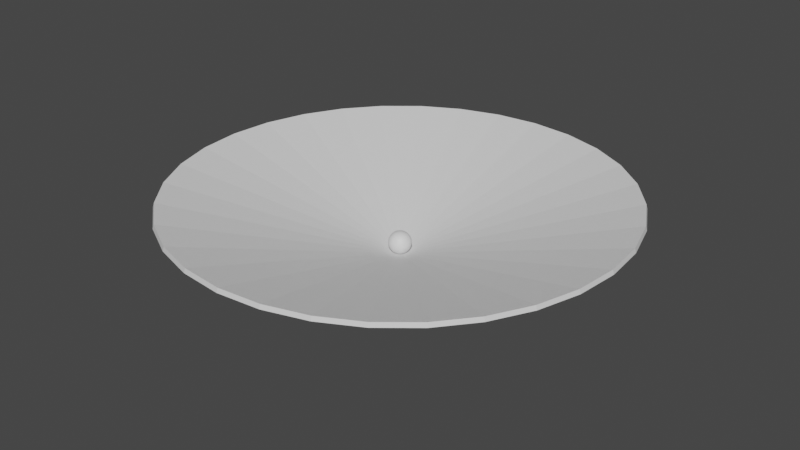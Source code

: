 # Source: EliminateModule.blend  (saved by Blender 3.0.42; exported with 4.5.12 LTS)
import bpy
from mathutils import Matrix  # noqa: F401  (used for matrix-valued properties, if any)

bpy.ops.wm.read_factory_settings(use_empty=True)
scene = bpy.context.scene
scene.name = 'Scene'

# ---- collections
col_collection = bpy.data.collections.new('Collection'); scene.collection.children.link(col_collection)

# ---- materials (node trees are filled in below, after node groups)
mat_mate_001 = bpy.data.materials.new('mate.001')
mat_mate_001.use_transparent_shadow = False
mat_mate = bpy.data.materials.new('mate')
mat_mate.use_transparent_shadow = False

# ---- material node trees
mat_mate_001.use_nodes = True; mat_mate_001.node_tree.nodes.clear()
_N = mat_mate_001.node_tree.nodes; _L = mat_mate_001.node_tree.links
n0 = _N.new('ShaderNodeBsdfPrincipled'); n0.name = 'Principled BSDF'; n0.location = (10, 300)
n0.distribution = 'GGX'
n0.subsurface_method = 'RANDOM_WALK_SKIN'
n0.inputs[3].default_value = 1.45
n0.inputs[27].default_value = (0.0, 0.0, 0.0, 1.0)
n0.inputs[28].default_value = 1.0
n1 = _N.new('ShaderNodeOutputMaterial'); n1.name = 'Material Output'; n1.location = (300, 300)
_L.new(n0.outputs[0], n1.inputs[0])
n1.is_active_output = True
mat_mate.use_nodes = True; mat_mate.node_tree.nodes.clear()
_N = mat_mate.node_tree.nodes; _L = mat_mate.node_tree.links
n0 = _N.new('ShaderNodeBsdfPrincipled'); n0.name = 'Principled BSDF'; n0.location = (10, 300)
n0.distribution = 'GGX'
n0.subsurface_method = 'RANDOM_WALK_SKIN'
n0.inputs[3].default_value = 1.45
n0.inputs[27].default_value = (0.0, 0.0, 0.0, 1.0)
n0.inputs[28].default_value = 1.0
n1 = _N.new('ShaderNodeOutputMaterial'); n1.name = 'Material Output'; n1.location = (300, 300)
_L.new(n0.outputs[0], n1.inputs[0])
n1.is_active_output = True

# ---- world
world_world = bpy.data.worlds.new('World'); scene.world = world_world
world_world.use_nodes = True; world_world.node_tree.nodes.clear()
_N = world_world.node_tree.nodes; _L = world_world.node_tree.links
n0 = _N.new('ShaderNodeOutputWorld'); n0.name = 'World Output'; n0.location = (300, 300)
n1 = _N.new('ShaderNodeBackground'); n1.name = 'Background'; n1.location = (10, 300)
n1.inputs[0].default_value = (0.05088, 0.05088, 0.05088, 1.0)
_L.new(n1.outputs[0], n0.inputs[0])
n0.is_active_output = True
world_world.color = (0.05088, 0.05088, 0.05088)
world_world.use_sun_shadow = False
world_world.sun_shadow_jitter_overblur = 0.0

# ---- meshes
me_x = bpy.data.meshes.new('锥体')
me_x.from_pydata([(1.776e-15, -5.0, 1.37), (0.0, -0.1, 7.272e-06), (0.9755, -4.904, 1.37), (0.01951, -0.09808, 7.272e-06), (1.913, -4.619, 1.37), (0.03827, -0.09239, 7.272e-06), (2.778, -4.157, 1.37), (0.05556, -0.08315, 7.272e-06), (3.536, -3.536, 1.37), (0.07071, -0.07071, 7.272e-06), (4.157, -2.778, 1.37), (0.08315, -0.05556, 7.272e-06), (4.619, -1.913, 1.37), (0.09239, -0.03827, 7.272e-06), (4.904, -0.9755, 1.37), (0.09808, -0.01951, 7.272e-06), (5.0, 2.376e-07, 1.37), (0.1, -9.634e-08, 7.272e-06), (4.904, 0.9755, 1.37), (0.09808, 0.01951, 7.272e-06), (4.619, 1.913, 1.37), (0.09239, 0.03827, 7.272e-06), (4.157, 2.778, 1.37), (0.08315, 0.05556, 7.272e-06), (3.536, 3.536, 1.37), (0.07071, 0.07071, 7.272e-06), (2.778, 4.157, 1.37), (0.05556, 0.08315, 7.272e-06), (1.913, 4.619, 1.37), (0.03827, 0.09239, 7.272e-06), (0.9755, 4.904, 1.37), (0.01951, 0.09808, 7.272e-06), (-4.371e-07, 5.0, 1.37), (-8.742e-09, 0.1, 7.272e-06), (-0.9755, 4.904, 1.37), (-0.01951, 0.09808, 7.272e-06), (-1.913, 4.619, 1.37), (-0.03827, 0.09239, 7.272e-06), (-2.778, 4.157, 1.37), (-0.05556, 0.08315, 7.272e-06), (-3.536, 3.536, 1.37), (-0.07071, 0.07071, 7.272e-06), (-4.157, 2.778, 1.37), (-0.08315, 0.05556, 7.272e-06), (-4.619, 1.913, 1.37), (-0.09239, 0.03827, 7.272e-06), (-4.904, 0.9755, 1.37), (-0.09808, 0.01951, 7.272e-06), (-5.0, -4.056e-08, 1.37), (-0.1, -1.019e-07, 7.272e-06), (-4.904, -0.9755, 1.37), (-0.09808, -0.01951, 7.272e-06), (-4.619, -1.913, 1.37), (-0.09239, -0.03827, 7.272e-06), (-4.157, -2.778, 1.37), (-0.08315, -0.05556, 7.272e-06), (-3.536, -3.536, 1.37), (-0.07071, -0.07071, 7.272e-06), (-2.778, -4.157, 1.37), (-0.05556, -0.08315, 7.272e-06), (-1.913, -4.619, 1.37), (-0.03827, -0.09239, 7.272e-06), (-0.9755, -4.904, 1.37), (-0.01951, -0.09808, 7.272e-06), (1.776e-15, -4.973, 1.466), (0.0, -0.08558, 0.09896), (0.9702, -4.878, 1.466), (0.0167, -0.08394, 0.09896), (1.903, -4.595, 1.466), (0.03275, -0.07907, 0.09896), (2.763, -4.135, 1.466), (0.04755, -0.07116, 0.09896), (3.516, -3.516, 1.466), (0.06051, -0.06051, 0.09896), (4.135, -2.763, 1.466), (0.07116, -0.04755, 0.09896), (4.595, -1.903, 1.466), (0.07907, -0.03275, 0.09896), (4.878, -0.9702, 1.466), (0.08394, -0.0167, 0.09896), (4.973, 2.46e-07, 1.466), (0.08558, -8.768e-08, 0.09896), (4.878, 0.9702, 1.466), (0.08394, 0.0167, 0.09896), (4.595, 1.903, 1.466), (0.07907, 0.03275, 0.09896), (4.135, 2.763, 1.466), (0.07116, 0.04755, 0.09896), (3.516, 3.516, 1.466), (0.06051, 0.06051, 0.09896), (2.763, 4.135, 1.466), (0.04755, 0.07116, 0.09896), (1.903, 4.595, 1.466), (0.03275, 0.07907, 0.09896), (0.9702, 4.878, 1.466), (0.0167, 0.08394, 0.09896), (-4.371e-07, 4.973, 1.466), (-8.742e-09, 0.08558, 0.09896), (-0.9702, 4.878, 1.466), (-0.0167, 0.08394, 0.09896), (-1.903, 4.595, 1.466), (-0.03275, 0.07907, 0.09896), (-2.763, 4.135, 1.466), (-0.04755, 0.07116, 0.09896), (-3.516, 3.516, 1.466), (-0.06051, 0.06051, 0.09896), (-4.135, 2.763, 1.466), (-0.07116, 0.04755, 0.09896), (-4.595, 1.903, 1.466), (-0.07907, 0.03275, 0.09896), (-4.878, 0.9702, 1.466), (-0.08394, 0.0167, 0.09896), (-4.973, -3.214e-08, 1.466), (-0.08558, -9.325e-08, 0.09896), (-4.878, -0.9702, 1.466), (-0.08394, -0.0167, 0.09896), (-4.595, -1.903, 1.466), (-0.07907, -0.03275, 0.09896), (-4.135, -2.763, 1.466), (-0.07116, -0.04755, 0.09896), (-3.516, -3.516, 1.466), (-0.06051, -0.06051, 0.09896), (-2.763, -4.135, 1.466), (-0.04755, -0.07116, 0.09896), (-1.903, -4.595, 1.466), (-0.03275, -0.07907, 0.09896), (-0.9702, -4.878, 1.466), (-0.0167, -0.08394, 0.09896)], [], [(0, 1, 3, 2), (2, 3, 5, 4), (4, 5, 7, 6), (6, 7, 9, 8), (8, 9, 11, 10), (10, 11, 13, 12), (12, 13, 15, 14), (14, 15, 17, 16), (16, 17, 19, 18), (18, 19, 21, 20), (20, 21, 23, 22), (22, 23, 25, 24), (24, 25, 27, 26), (26, 27, 29, 28), (28, 29, 31, 30), (30, 31, 33, 32), (32, 33, 35, 34), (34, 35, 37, 36), (36, 37, 39, 38), (38, 39, 41, 40), (40, 41, 43, 42), (42, 43, 45, 44), (44, 45, 47, 46), (46, 47, 49, 48), (48, 49, 51, 50), (50, 51, 53, 52), (52, 53, 55, 54), (54, 55, 57, 56), (56, 57, 59, 58), (58, 59, 61, 60), (3, 1, 63, 61, 59, 57, 55, 53, 51, 49, 47, 45, 43, 41, 39, 37, 35, 33, 31, 29, 27, 25, 23, 21, 19, 17, 15, 13, 11, 9, 7, 5), (60, 61, 63, 62), (62, 63, 1, 0), (64, 66, 67, 65), (66, 68, 69, 67), (68, 70, 71, 69), (70, 72, 73, 71), (72, 74, 75, 73), (74, 76, 77, 75), (76, 78, 79, 77), (78, 80, 81, 79), (80, 82, 83, 81), (82, 84, 85, 83), (84, 86, 87, 85), (86, 88, 89, 87), (88, 90, 91, 89), (90, 92, 93, 91), (92, 94, 95, 93), (94, 96, 97, 95), (96, 98, 99, 97), (98, 100, 101, 99), (100, 102, 103, 101), (102, 104, 105, 103), (104, 106, 107, 105), (106, 108, 109, 107), (108, 110, 111, 109), (110, 112, 113, 111), (112, 114, 115, 113), (114, 116, 117, 115), (116, 118, 119, 117), (118, 120, 121, 119), (120, 122, 123, 121), (122, 124, 125, 123), (67, 69, 71, 73, 75, 77, 79, 81, 83, 85, 87, 89, 91, 93, 95, 97, 99, 101, 103, 105, 107, 109, 111, 113, 115, 117, 119, 121, 123, 125, 127, 65), (124, 126, 127, 125), (126, 64, 65, 127), (0, 2, 66, 64), (2, 4, 68, 66), (4, 6, 70, 68), (6, 8, 72, 70), (8, 10, 74, 72), (10, 12, 76, 74), (12, 14, 78, 76), (14, 16, 80, 78), (16, 18, 82, 80), (18, 20, 84, 82), (20, 22, 86, 84), (22, 24, 88, 86), (24, 26, 90, 88), (26, 28, 92, 90), (28, 30, 94, 92), (30, 32, 96, 94), (32, 34, 98, 96), (34, 36, 100, 98), (36, 38, 102, 100), (38, 40, 104, 102), (40, 42, 106, 104), (42, 44, 108, 106), (44, 46, 110, 108), (46, 48, 112, 110), (48, 50, 114, 112), (50, 52, 116, 114), (52, 54, 118, 116), (54, 56, 120, 118), (56, 58, 122, 120), (58, 60, 124, 122), (60, 62, 126, 124), (62, 0, 64, 126)])
_uv = me_x.uv_layers.new(name='UV 贴图')
_uv.uv.foreach_set('vector', [1.0, 0.5, 1.0, 1.0, 0.9688, 1.0, 0.9688, 0.5, 0.9688, 0.5, 0.9688, 1.0, 0.9375, 1.0, 0.9375, 0.5, 0.9375, 0.5, 0.9375, 1.0, 0.9062, 1.0, 0.9062, 0.5, 0.9062, 0.5, 0.9062, 1.0, 0.875, 1.0, 0.875, 0.5, 0.875, 0.5, 0.875, 1.0, 0.8438, 1.0, 0.8438, 0.5, 0.8438, 0.5, 0.8438, 1.0, 0.8125, 1.0, 0.8125, 0.5, 0.8125, 0.5, 0.8125, 1.0, 0.7812, 1.0, 0.7812, 0.5, 0.7812, 0.5, 0.7812, 1.0, 0.75, 1.0, 0.75, 0.5, 0.75, 0.5, 0.75, 1.0, 0.7188, 1.0, 0.7188, 0.5, 0.7188, 0.5, 0.7188, 1.0, 0.6875, 1.0, 0.6875, 0.5, 0.6875, 0.5, 0.6875, 1.0, 0.6562, 1.0, 0.6562, 0.5, 0.6562, 0.5, 0.6562, 1.0, 0.625, 1.0, 0.625, 0.5, 0.625, 0.5, 0.625, 1.0, 0.5938, 1.0, 0.5938, 0.5, 0.5938, 0.5, 0.5938, 1.0, 0.5625, 1.0, 0.5625, 0.5, 0.5625, 0.5, 0.5625, 1.0, 0.5312, 1.0, 0.5312, 0.5, 0.5312, 0.5, 0.5312, 1.0, 0.5, 1.0, 0.5, 0.5, 0.5, 0.5, 0.5, 1.0, 0.4688, 1.0, 0.4688, 0.5, 0.4688, 0.5, 0.4688, 1.0, 0.4375, 1.0, 0.4375, 0.5, 0.4375, 0.5, 0.4375, 1.0, 0.4062, 1.0, 0.4062, 0.5, 0.4062, 0.5, 0.4062, 1.0, 0.375, 1.0, 0.375, 0.5, 0.375, 0.5, 0.375, 1.0, 0.3438, 1.0, 0.3438, 0.5, 0.3438, 0.5, 0.3438, 1.0, 0.3125, 1.0, 0.3125, 0.5, 0.3125, 0.5, 0.3125, 1.0, 0.2812, 1.0, 0.2812, 0.5, 0.2812, 0.5, 0.2812, 1.0, 0.25, 1.0, 0.25, 0.5, 0.25, 0.5, 0.25, 1.0, 0.2188, 1.0, 0.2188, 0.5, 0.2188, 0.5, 0.2188, 1.0, 0.1875, 1.0, 0.1875, 0.5, 0.1875, 0.5, 0.1875, 1.0, 0.1562, 1.0, 0.1562, 0.5, 0.1562, 0.5, 0.1562, 1.0, 0.125, 1.0, 0.125, 0.5, 0.125, 0.5, 0.125, 1.0, 0.09375, 1.0, 0.09375, 0.5, 0.09375, 0.5, 0.09375, 1.0, 0.0625, 1.0, 0.0625, 0.5, 0.2968, 0.4854, 0.25, 0.49, 0.2032, 0.4854, 0.1582, 0.4717, 0.1167, 0.4496, 0.08029, 0.4197, 0.05045, 0.3833, 0.02827, 0.3418, 0.01461, 0.2968, 0.01, 0.25, 0.01461, 0.2032, 0.02827, 0.1582, 0.05045, 0.1167, 0.08029, 0.08029, 0.1167, 0.05045, 0.1582, 0.02827, 0.2032, 0.01461, 0.25, 0.01, 0.2968, 0.01461, 0.3418, 0.02827, 0.3833, 0.05045, 0.4197, 0.08029, 0.4496, 0.1167, 0.4717, 0.1582, 0.4854, 0.2032, 0.49, 0.25, 0.4854, 0.2968, 0.4717, 0.3418, 0.4496, 0.3833, 0.4197, 0.4197, 0.3833, 0.4496, 0.3418, 0.4717, 0.0625, 0.5, 0.0625, 1.0, 0.03125, 1.0, 0.03125, 0.5, 0.03125, 0.5, 0.03125, 1.0, 0.0, 1.0, 0.0, 0.5, 1.0, 0.5, 0.9688, 0.5, 0.9688, 1.0, 1.0, 1.0, 0.9688, 0.5, 0.9375, 0.5, 0.9375, 1.0, 0.9688, 1.0, 0.9375, 0.5, 0.9062, 0.5, 0.9062, 1.0, 0.9375, 1.0, 0.9062, 0.5, 0.875, 0.5, 0.875, 1.0, 0.9062, 1.0, 0.875, 0.5, 0.8438, 0.5, 0.8438, 1.0, 0.875, 1.0, 0.8438, 0.5, 0.8125, 0.5, 0.8125, 1.0, 0.8438, 1.0, 0.8125, 0.5, 0.7812, 0.5, 0.7812, 1.0, 0.8125, 1.0, 0.7812, 0.5, 0.75, 0.5, 0.75, 1.0, 0.7812, 1.0, 0.75, 0.5, 0.7188, 0.5, 0.7188, 1.0, 0.75, 1.0, 0.7188, 0.5, 0.6875, 0.5, 0.6875, 1.0, 0.7188, 1.0, 0.6875, 0.5, 0.6562, 0.5, 0.6562, 1.0, 0.6875, 1.0, 0.6562, 0.5, 0.625, 0.5, 0.625, 1.0, 0.6562, 1.0, 0.625, 0.5, 0.5938, 0.5, 0.5938, 1.0, 0.625, 1.0, 0.5938, 0.5, 0.5625, 0.5, 0.5625, 1.0, 0.5938, 1.0, 0.5625, 0.5, 0.5312, 0.5, 0.5312, 1.0, 0.5625, 1.0, 0.5312, 0.5, 0.5, 0.5, 0.5, 1.0, 0.5312, 1.0, 0.5, 0.5, 0.4688, 0.5, 0.4688, 1.0, 0.5, 1.0, 0.4688, 0.5, 0.4375, 0.5, 0.4375, 1.0, 0.4688, 1.0, 0.4375, 0.5, 0.4062, 0.5, 0.4062, 1.0, 0.4375, 1.0, 0.4062, 0.5, 0.375, 0.5, 0.375, 1.0, 0.4062, 1.0, 0.375, 0.5, 0.3438, 0.5, 0.3438, 1.0, 0.375, 1.0, 0.3438, 0.5, 0.3125, 0.5, 0.3125, 1.0, 0.3438, 1.0, 0.3125, 0.5, 0.2812, 0.5, 0.2812, 1.0, 0.3125, 1.0, 0.2812, 0.5, 0.25, 0.5, 0.25, 1.0, 0.2812, 1.0, 0.25, 0.5, 0.2188, 0.5, 0.2188, 1.0, 0.25, 1.0, 0.2188, 0.5, 0.1875, 0.5, 0.1875, 1.0, 0.2188, 1.0, 0.1875, 0.5, 0.1562, 0.5, 0.1562, 1.0, 0.1875, 1.0, 0.1562, 0.5, 0.125, 0.5, 0.125, 1.0, 0.1562, 1.0, 0.125, 0.5, 0.09375, 0.5, 0.09375, 1.0, 0.125, 1.0, 0.09375, 0.5, 0.0625, 0.5, 0.0625, 1.0, 0.09375, 1.0, 0.2968, 0.4854, 0.3418, 0.4717, 0.3833, 0.4496, 0.4197, 0.4197, 0.4496, 0.3833, 0.4717, 0.3418, 0.4854, 0.2968, 0.49, 0.25, 0.4854, 0.2032, 0.4717, 0.1582, 0.4496, 0.1167, 0.4197, 0.08029, 0.3833, 0.05045, 0.3418, 0.02827, 0.2968, 0.01461, 0.25, 0.01, 0.2032, 0.01461, 0.1582, 0.02827, 0.1167, 0.05045, 0.08029, 0.08029, 0.05045, 0.1167, 0.02827, 0.1582, 0.01461, 0.2032, 0.01, 0.25, 0.01461, 0.2968, 0.02827, 0.3418, 0.05045, 0.3833, 0.08029, 0.4197, 0.1167, 0.4496, 0.1582, 0.4717, 0.2032, 0.4854, 0.25, 0.49, 0.0625, 0.5, 0.03125, 0.5, 0.03125, 1.0, 0.0625, 1.0, 0.03125, 0.5, 0.0, 0.5, 0.0, 1.0, 0.03125, 1.0, 1.0, 0.5, 0.9688, 0.5, 0.9688, 0.5, 1.0, 0.5, 0.9688, 0.5, 0.9375, 0.5, 0.9375, 0.5, 0.9688, 0.5, 0.9375, 0.5, 0.9062, 0.5, 0.9062, 0.5, 0.9375, 0.5, 0.9062, 0.5, 0.875, 0.5, 0.875, 0.5, 0.9062, 0.5, 0.875, 0.5, 0.8438, 0.5, 0.8438, 0.5, 0.875, 0.5, 0.8438, 0.5, 0.8125, 0.5, 0.8125, 0.5, 0.8438, 0.5, 0.8125, 0.5, 0.7812, 0.5, 0.7812, 0.5, 0.8125, 0.5, 0.7812, 0.5, 0.75, 0.5, 0.75, 0.5, 0.7812, 0.5, 0.75, 0.5, 0.7188, 0.5, 0.7188, 0.5, 0.75, 0.5, 0.7188, 0.5, 0.6875, 0.5, 0.6875, 0.5, 0.7188, 0.5, 0.6875, 0.5, 0.6562, 0.5, 0.6562, 0.5, 0.6875, 0.5, 0.6562, 0.5, 0.625, 0.5, 0.625, 0.5, 0.6562, 0.5, 0.625, 0.5, 0.5938, 0.5, 0.5938, 0.5, 0.625, 0.5, 0.5938, 0.5, 0.5625, 0.5, 0.5625, 0.5, 0.5938, 0.5, 0.5625, 0.5, 0.5312, 0.5, 0.5312, 0.5, 0.5625, 0.5, 0.5312, 0.5, 0.5, 0.5, 0.5, 0.5, 0.5312, 0.5, 0.5, 0.5, 0.4688, 0.5, 0.4688, 0.5, 0.5, 0.5, 0.4688, 0.5, 0.4375, 0.5, 0.4375, 0.5, 0.4688, 0.5, 0.4375, 0.5, 0.4062, 0.5, 0.4062, 0.5, 0.4375, 0.5, 0.4062, 0.5, 0.375, 0.5, 0.375, 0.5, 0.4062, 0.5, 0.375, 0.5, 0.3438, 0.5, 0.3438, 0.5, 0.375, 0.5, 0.3438, 0.5, 0.3125, 0.5, 0.3125, 0.5, 0.3438, 0.5, 0.3125, 0.5, 0.2812, 0.5, 0.2812, 0.5, 0.3125, 0.5, 0.2812, 0.5, 0.25, 0.5, 0.25, 0.5, 0.2812, 0.5, 0.25, 0.5, 0.2188, 0.5, 0.2188, 0.5, 0.25, 0.5, 0.2188, 0.5, 0.1875, 0.5, 0.1875, 0.5, 0.2188, 0.5, 0.1875, 0.5, 0.1562, 0.5, 0.1562, 0.5, 0.1875, 0.5, 0.1562, 0.5, 0.125, 0.5, 0.125, 0.5, 0.1562, 0.5, 0.125, 0.5, 0.09375, 0.5, 0.09375, 0.5, 0.125, 0.5, 0.09375, 0.5, 0.0625, 0.5, 0.0625, 0.5, 0.09375, 0.5, 0.0625, 0.5, 0.03125, 0.5, 0.03125, 0.5, 0.0625, 0.5, 0.03125, 0.5, 0.0, 0.5, 0.0, 0.5, 0.03125, 0.5])
me_x.materials.append(mat_mate_001)
me_x.use_remesh_fix_poles = True
me_x.use_remesh_preserve_attributes = False
me_x.update()
me_x_1 = bpy.data.meshes.new('球体')
me_x_1.from_pydata([(0.0, 0.1408, 0.2066), (0.0, 0.1955, 0.1559), (0.0, 0.2165, 0.125), (0.0, 0.2327, 0.09134), (0.0, 0.2437, 0.05563), (0.0, 0.2493, 0.01868), (0.0, 0.2493, -0.01868), (0.0, 0.2327, -0.09134), (0.0, 0.1955, -0.1559), (0.0, 0.1408, -0.2066), (0.0, 0.1085, -0.2252), (0.0, 0.07369, -0.2389), (0.0, 0.03726, -0.2472), (0.007269, 0.03654, 0.2472), (0.01438, 0.07227, 0.2389), (0.02116, 0.1064, 0.2252), (0.02747, 0.1381, 0.2066), (0.03317, 0.1668, 0.1833), (0.03813, 0.1917, 0.1559), (0.04224, 0.2123, 0.125), (0.0454, 0.2282, 0.09134), (0.04755, 0.239, 0.05563), (0.04864, 0.2445, 0.01868), (0.04864, 0.2445, -0.01868), (0.04755, 0.239, -0.05563), (0.0454, 0.2282, -0.09134), (0.04224, 0.2123, -0.125), (0.03813, 0.1917, -0.1559), (0.03317, 0.1668, -0.1833), (0.02747, 0.1381, -0.2066), (0.02116, 0.1064, -0.2252), (0.01438, 0.07227, -0.2389), (0.007269, 0.03654, -0.2472), (0.01426, 0.03442, 0.2472), (0.0282, 0.06808, 0.2389), (0.04151, 0.1002, 0.2252), (0.05389, 0.1301, 0.2066), (0.06507, 0.1571, 0.1833), (0.0748, 0.1806, 0.1559), (0.08285, 0.2, 0.125), (0.08906, 0.215, 0.09134), (0.09327, 0.2252, 0.05563), (0.0954, 0.2303, 0.01868), (0.0954, 0.2303, -0.01868), (0.09327, 0.2252, -0.05563), (0.08906, 0.215, -0.09134), (0.08285, 0.2, -0.125), (0.0748, 0.1806, -0.1559), (0.06507, 0.1571, -0.1833), (0.05389, 0.1301, -0.2066), (0.04151, 0.1002, -0.2252), (0.0282, 0.06808, -0.2389), (0.01426, 0.03442, -0.2472), (0.0207, 0.03098, 0.2472), (0.04094, 0.06127, 0.2389), (0.06026, 0.09019, 0.2252), (0.07824, 0.1171, 0.2066), (0.09447, 0.1414, 0.1833), (0.1086, 0.1625, 0.1559), (0.1203, 0.18, 0.125), (0.1293, 0.1935, 0.09134), (0.1354, 0.2027, 0.05563), (0.1385, 0.2073, 0.01868), (0.1385, 0.2073, -0.01868), (0.1354, 0.2027, -0.05563), (0.1293, 0.1935, -0.09134), (0.1203, 0.18, -0.125), (0.1086, 0.1625, -0.1559), (0.09447, 0.1414, -0.1833), (0.07824, 0.1171, -0.2066), (0.06026, 0.09019, -0.2252), (0.04094, 0.06127, -0.2389), (0.0207, 0.03098, -0.2472), (0.02635, 0.02635, 0.2472), (0.05211, 0.05211, 0.2389), (0.0767, 0.0767, 0.2252), (0.09958, 0.09958, 0.2066), (0.1202, 0.1202, 0.1833), (0.1382, 0.1382, 0.1559), (0.1531, 0.1531, 0.125), (0.1646, 0.1646, 0.09134), (0.1723, 0.1723, 0.05563), (0.1763, 0.1763, 0.01868), (0.1763, 0.1763, -0.01868), (0.1723, 0.1723, -0.05563), (0.1646, 0.1646, -0.09134), (0.1531, 0.1531, -0.125), (0.1382, 0.1382, -0.1559), (0.1202, 0.1202, -0.1833), (0.09958, 0.09958, -0.2066), (0.0767, 0.0767, -0.2252), (0.05211, 0.05211, -0.2389), (0.02635, 0.02635, -0.2472), (0.03098, 0.0207, 0.2472), (0.06127, 0.04094, 0.2389), (0.09019, 0.06026, 0.2252), (0.1171, 0.07824, 0.2066), (0.1414, 0.09447, 0.1833), (0.1625, 0.1086, 0.1559), (0.18, 0.1203, 0.125), (0.1935, 0.1293, 0.09134), (0.2027, 0.1354, 0.05563), (0.2073, 0.1385, 0.01868), (0.2073, 0.1385, -0.01868), (0.2027, 0.1354, -0.05563), (0.1935, 0.1293, -0.09134), (0.18, 0.1203, -0.125), (0.1625, 0.1086, -0.1559), (0.1414, 0.09447, -0.1833), (0.1171, 0.07824, -0.2066), (0.09019, 0.06026, -0.2252), (0.06127, 0.04094, -0.2389), (0.03098, 0.0207, -0.2472), (0.03442, 0.01426, 0.2472), (0.06808, 0.0282, 0.2389), (0.1002, 0.04151, 0.2252), (0.1301, 0.05389, 0.2066), (0.1571, 0.06507, 0.1833), (0.1806, 0.0748, 0.1559), (0.2, 0.08285, 0.125), (0.215, 0.08906, 0.09134), (0.2252, 0.09327, 0.05563), (0.2303, 0.0954, 0.01868), (0.2303, 0.0954, -0.01868), (0.2252, 0.09327, -0.05563), (0.215, 0.08906, -0.09134), (0.2, 0.08285, -0.125), (0.1806, 0.0748, -0.1559), (0.1571, 0.06507, -0.1833), (0.1301, 0.05389, -0.2066), (0.1002, 0.04151, -0.2252), (0.06808, 0.0282, -0.2389), (0.03442, 0.01426, -0.2472), (0.03654, 0.007269, 0.2472), (0.07227, 0.01438, 0.2389), (0.1064, 0.02116, 0.2252), (0.1381, 0.02747, 0.2066), (0.1668, 0.03317, 0.1833), (0.1917, 0.03813, 0.1559), (0.2123, 0.04224, 0.125), (0.2282, 0.0454, 0.09134), (0.239, 0.04755, 0.05563), (0.2445, 0.04864, 0.01868), (0.2445, 0.04864, -0.01868), (0.239, 0.04755, -0.05563), (0.2282, 0.0454, -0.09134), (0.2123, 0.04224, -0.125), (0.1917, 0.03813, -0.1559), (0.1668, 0.03317, -0.1833), (0.1381, 0.02747, -0.2066), (0.1064, 0.02116, -0.2252), (0.07227, 0.01438, -0.2389), (0.03654, 0.007269, -0.2472), (0.03726, -2.37e-08, 0.2472), (0.07369, -2.65e-08, 0.2389), (0.1085, -3.954e-08, 0.2252), (0.1408, -3.767e-08, 0.2066), (0.17, -3.395e-08, 0.1833), (0.1955, -3.022e-08, 0.1559), (0.2165, -4.2e-10, 0.125), (0.2327, -4.512e-08, 0.09134), (0.2437, -3.022e-08, 0.05563), (0.2493, -3.022e-08, 0.01868), (0.2493, -3.022e-08, -0.01868), (0.2437, -3.022e-08, -0.05563), (0.2327, -4.512e-08, -0.09134), (0.2165, -1.532e-08, -0.125), (0.1955, -3.022e-08, -0.1559), (0.17, -4.512e-08, -0.1833), (0.1408, -3.022e-08, -0.2066), (0.1085, -3.395e-08, -0.2252), (0.07369, -2.557e-08, -0.2389), (0.03726, -2.277e-08, -0.2472), (0.03654, -0.007269, 0.2472), (0.07227, -0.01438, 0.2389), (0.1064, -0.02116, 0.2252), (0.1381, -0.02747, 0.2066), (0.1668, -0.03317, 0.1833), (0.1917, -0.03813, 0.1559), (0.2123, -0.04224, 0.125), (0.2282, -0.0454, 0.09134), (0.239, -0.04755, 0.05563), (0.2445, -0.04864, 0.01868), (0.2445, -0.04864, -0.01868), (0.239, -0.04755, -0.05563), (0.2282, -0.0454, -0.09134), (0.2123, -0.04224, -0.125), (0.1917, -0.03813, -0.1559), (0.1668, -0.03317, -0.1833), (0.1381, -0.02747, -0.2066), (0.1064, -0.02116, -0.2252), (0.07227, -0.01438, -0.2389), (0.03654, -0.007269, -0.2472), (0.03442, -0.01426, 0.2472), (0.06808, -0.0282, 0.2389), (0.1002, -0.04151, 0.2252), (0.1301, -0.05389, 0.2066), (0.1571, -0.06507, 0.1833), (0.1806, -0.0748, 0.1559), (0.2, -0.08285, 0.125), (0.215, -0.08906, 0.09134), (0.2252, -0.09327, 0.05563), (0.2303, -0.0954, 0.01868), (0.2303, -0.0954, -0.01868), (0.2252, -0.09327, -0.05563), (0.215, -0.08906, -0.09134), (0.2, -0.08285, -0.125), (0.1806, -0.0748, -0.1559), (0.1571, -0.06507, -0.1833), (0.1301, -0.05389, -0.2066), (0.1002, -0.04151, -0.2252), (0.06808, -0.0282, -0.2389), (0.03442, -0.01426, -0.2472), (0.03098, -0.0207, 0.2472), (0.06127, -0.04094, 0.2389), (0.09019, -0.06026, 0.2252), (0.1171, -0.07824, 0.2066), (0.1414, -0.09447, 0.1833), (0.1625, -0.1086, 0.1559), (0.18, -0.1203, 0.125), (0.1935, -0.1293, 0.09134), (0.2027, -0.1354, 0.05563), (0.2073, -0.1385, 0.01868), (0.2073, -0.1385, -0.01868), (0.2027, -0.1354, -0.05563), (0.1935, -0.1293, -0.09134), (0.18, -0.1203, -0.125), (0.1625, -0.1086, -0.1559), (0.1414, -0.09447, -0.1833), (0.1171, -0.07824, -0.2066), (0.09019, -0.06026, -0.2252), (0.06127, -0.04094, -0.2389), (0.03098, -0.0207, -0.2472), (0.02635, -0.02635, 0.2472), (0.05211, -0.05211, 0.2389), (0.0767, -0.0767, 0.2252), (0.09958, -0.09958, 0.2066), (0.1202, -0.1202, 0.1833), (0.1382, -0.1382, 0.1559), (0.1531, -0.1531, 0.125), (0.1646, -0.1646, 0.09134), (0.1723, -0.1723, 0.05563), (0.1763, -0.1763, 0.01868), (0.1763, -0.1763, -0.01868), (0.1723, -0.1723, -0.05563), (0.1646, -0.1646, -0.09134), (0.1531, -0.1531, -0.125), (0.1382, -0.1382, -0.1559), (0.1202, -0.1202, -0.1833), (0.09958, -0.09958, -0.2066), (0.0767, -0.0767, -0.2252), (0.05211, -0.05211, -0.2389), (0.02635, -0.02635, -0.2472), (0.0207, -0.03098, 0.2472), (0.04094, -0.06127, 0.2389), (0.06026, -0.09019, 0.2252), (0.07824, -0.1171, 0.2066), (0.09447, -0.1414, 0.1833), (0.1086, -0.1625, 0.1559), (0.1203, -0.18, 0.125), (0.1293, -0.1935, 0.09134), (0.1354, -0.2027, 0.05563), (0.1385, -0.2073, 0.01868), (0.1385, -0.2073, -0.01868), (0.1354, -0.2027, -0.05563), (0.1293, -0.1935, -0.09134), (0.1203, -0.18, -0.125), (0.1086, -0.1625, -0.1559), (0.09447, -0.1414, -0.1833), (0.07824, -0.1171, -0.2066), (0.06026, -0.09019, -0.2252), (0.04094, -0.06127, -0.2389), (0.0207, -0.03098, -0.2472), (0.01426, -0.03442, 0.2472), (0.0282, -0.06808, 0.2389), (0.04151, -0.1002, 0.2252), (0.05389, -0.1301, 0.2066), (0.06507, -0.1571, 0.1833), (0.0748, -0.1806, 0.1559), (0.08285, -0.2, 0.125), (0.08906, -0.215, 0.09134), (0.09327, -0.2252, 0.05563), (0.0954, -0.2303, 0.01868), (0.0954, -0.2303, -0.01868), (0.09327, -0.2252, -0.05563), (0.08906, -0.215, -0.09134), (0.08285, -0.2, -0.125), (0.0748, -0.1806, -0.1559), (0.06507, -0.1571, -0.1833), (0.05389, -0.1301, -0.2066), (0.04151, -0.1002, -0.2252), (0.0282, -0.06808, -0.2389), (0.01426, -0.03442, -0.2472), (0.007269, -0.03654, 0.2472), (0.01438, -0.07227, 0.2389), (0.02116, -0.1064, 0.2252), (0.02747, -0.1381, 0.2066), (0.03317, -0.1668, 0.1833), (0.03813, -0.1917, 0.1559), (0.04224, -0.2123, 0.125), (0.0454, -0.2282, 0.09134), (0.04755, -0.239, 0.05563), (0.04864, -0.2445, 0.01868), (0.04864, -0.2445, -0.01868), (0.04755, -0.239, -0.05563), (0.0454, -0.2282, -0.09134), (0.04224, -0.2123, -0.125), (0.03813, -0.1917, -0.1559), (0.03317, -0.1668, -0.1833), (0.02747, -0.1381, -0.2066), (0.02116, -0.1064, -0.2252), (0.01438, -0.07227, -0.2389), (0.007269, -0.03654, -0.2472), (-2.721e-09, -0.03726, 0.2472), (-5.981e-09, -0.07369, 0.2389), (-1.995e-08, -0.1085, 0.2252), (-2.368e-08, -0.1408, 0.2066), (-1.436e-08, -0.17, 0.1833), (-2.554e-08, -0.1955, 0.1559), (7.989e-09, -0.2165, 0.125), (-6.652e-08, -0.2327, 0.09134), (-3.299e-08, -0.2437, 0.05563), (-3.299e-08, -0.2493, 0.01868), (-3.299e-08, -0.2493, -0.01868), (-3.299e-08, -0.2437, -0.05563), (-6.652e-08, -0.2327, -0.09134), (-3.187e-09, -0.2165, -0.125), (-2.554e-08, -0.1955, -0.1559), (-3.299e-08, -0.17, -0.1833), (-3.187e-09, -0.1408, -0.2066), (-6.912e-09, -0.1085, -0.2252), (-4.118e-09, -0.07369, -0.2389), (-2.255e-09, -0.03726, -0.2472), (-0.007269, -0.03654, 0.2472), (-0.01438, -0.07227, 0.2389), (-0.02116, -0.1064, 0.2252), (-0.02747, -0.1381, 0.2066), (-0.03317, -0.1668, 0.1833), (-0.03813, -0.1917, 0.1559), (-0.04224, -0.2123, 0.125), (-0.0454, -0.2282, 0.09134), (-0.04755, -0.239, 0.05563), (-0.04864, -0.2445, 0.01868), (-0.04864, -0.2445, -0.01868), (-0.04755, -0.239, -0.05563), (-0.0454, -0.2282, -0.09134), (-0.04224, -0.2123, -0.125), (-0.03813, -0.1917, -0.1559), (-0.03317, -0.1668, -0.1833), (-0.02747, -0.1381, -0.2066), (-0.02116, -0.1064, -0.2252), (-0.01438, -0.07227, -0.2389), (-0.007269, -0.03654, -0.2472), (0.0, -2.186e-08, -0.25), (-0.01426, -0.03442, 0.2472), (-0.0282, -0.06808, 0.2389), (-0.04151, -0.1002, 0.2252), (-0.05389, -0.1301, 0.2066), (-0.06507, -0.1571, 0.1833), (-0.0748, -0.1806, 0.1559), (-0.08285, -0.2, 0.125), (-0.08906, -0.215, 0.09134), (-0.09327, -0.2252, 0.05563), (-0.0954, -0.2303, 0.01868), (-0.0954, -0.2303, -0.01868), (-0.09327, -0.2252, -0.05563), (-0.08906, -0.215, -0.09134), (-0.08285, -0.2, -0.125), (-0.0748, -0.1806, -0.1559), (-0.06507, -0.1571, -0.1833), (-0.05389, -0.1301, -0.2066), (-0.04151, -0.1002, -0.2252), (-0.0282, -0.06808, -0.2389), (-0.01426, -0.03442, -0.2472), (-0.0207, -0.03098, 0.2472), (-0.04094, -0.06127, 0.2389), (-0.06026, -0.09019, 0.2252), (-0.07824, -0.1171, 0.2066), (-0.09447, -0.1414, 0.1833), (-0.1086, -0.1625, 0.1559), (-0.1203, -0.18, 0.125), (-0.1293, -0.1935, 0.09134), (-0.1354, -0.2027, 0.05563), (-0.1385, -0.2073, 0.01868), (-0.1385, -0.2073, -0.01868), (-0.1354, -0.2027, -0.05563), (-0.1293, -0.1935, -0.09134), (-0.1203, -0.18, -0.125), (-0.1086, -0.1625, -0.1559), (-0.09447, -0.1414, -0.1833), (-0.07824, -0.1171, -0.2066), (-0.06026, -0.09019, -0.2252), (-0.04094, -0.06127, -0.2389), (-0.0207, -0.03098, -0.2472), (-1.545e-08, -3.731e-08, 0.25), (-0.02635, -0.02635, 0.2472), (-0.05211, -0.05211, 0.2389), (-0.0767, -0.0767, 0.2252), (-0.09958, -0.09958, 0.2066), (-0.1202, -0.1202, 0.1833), (-0.1382, -0.1382, 0.1559), (-0.1531, -0.1531, 0.125), (-0.1646, -0.1646, 0.09134), (-0.1723, -0.1723, 0.05563), (-0.1763, -0.1763, 0.01868), (-0.1763, -0.1763, -0.01868), (-0.1723, -0.1723, -0.05563), (-0.1646, -0.1646, -0.09134), (-0.1531, -0.1531, -0.125), (-0.1382, -0.1382, -0.1559), (-0.1202, -0.1202, -0.1833), (-0.09958, -0.09958, -0.2066), (-0.0767, -0.0767, -0.2252), (-0.05211, -0.05211, -0.2389), (-0.02635, -0.02635, -0.2472), (-0.03098, -0.0207, 0.2472), (-0.06127, -0.04094, 0.2389), (-0.09019, -0.06026, 0.2252), (-0.1171, -0.07824, 0.2066), (-0.1414, -0.09447, 0.1833), (-0.1625, -0.1086, 0.1559), (-0.18, -0.1203, 0.125), (-0.1935, -0.1293, 0.09134), (-0.2027, -0.1354, 0.05563), (-0.2073, -0.1385, 0.01868), (-0.2073, -0.1385, -0.01868), (-0.2027, -0.1354, -0.05563), (-0.1935, -0.1293, -0.09134), (-0.18, -0.1203, -0.125), (-0.1625, -0.1086, -0.1559), (-0.1414, -0.09447, -0.1833), (-0.1171, -0.07824, -0.2066), (-0.09019, -0.06026, -0.2252), (-0.06127, -0.04094, -0.2389), (-0.03098, -0.0207, -0.2472), (-0.03442, -0.01426, 0.2472), (-0.06808, -0.0282, 0.2389), (-0.1002, -0.04151, 0.2252), (-0.1301, -0.05389, 0.2066), (-0.1571, -0.06507, 0.1833), (-0.1806, -0.0748, 0.1559), (-0.2, -0.08285, 0.125), (-0.215, -0.08906, 0.09134), (-0.2252, -0.09327, 0.05563), (-0.2303, -0.0954, 0.01868), (-0.2303, -0.0954, -0.01868), (-0.2252, -0.09327, -0.05563), (-0.215, -0.08906, -0.09134), (-0.2, -0.08285, -0.125), (-0.1806, -0.0748, -0.1559), (-0.1571, -0.06507, -0.1833), (-0.1301, -0.05389, -0.2066), (-0.1002, -0.04151, -0.2252), (-0.06808, -0.0282, -0.2389), (-0.03442, -0.01426, -0.2472), (-0.03654, -0.007269, 0.2472), (-0.07227, -0.01438, 0.2389), (-0.1064, -0.02116, 0.2252), (-0.1381, -0.02747, 0.2066), (-0.1668, -0.03317, 0.1833), (-0.1917, -0.03813, 0.1559), (-0.2123, -0.04224, 0.125), (-0.2282, -0.0454, 0.09134), (-0.239, -0.04755, 0.05563), (-0.2445, -0.04864, 0.01868), (-0.2445, -0.04864, -0.01868), (-0.239, -0.04755, -0.05563), (-0.2282, -0.0454, -0.09134), (-0.2123, -0.04224, -0.125), (-0.1917, -0.03813, -0.1559), (-0.1668, -0.03317, -0.1833), (-0.1381, -0.02747, -0.2066), (-0.1064, -0.02116, -0.2252), (-0.07227, -0.01438, -0.2389), (-0.03654, -0.007269, -0.2472), (-0.03726, -1.439e-08, 0.2472), (-0.07369, -6.939e-09, 0.2389), (-0.1085, -6.008e-09, 0.2252), (-0.1408, 1.262e-08, 0.2066), (-0.17, -1.16e-08, 0.1833), (-0.1955, 2.566e-08, 0.1559), (-0.2165, -7.871e-09, 0.125), (-0.2327, 6.664e-08, 0.09134), (-0.2437, 3.311e-08, 0.05563), (-0.2493, 3.311e-08, 0.01868), (-0.2493, 3.311e-08, -0.01868), (-0.2437, 3.311e-08, -0.05563), (-0.2327, 6.664e-08, -0.09134), (-0.2165, -4.2e-10, -0.125), (-0.1955, 2.566e-08, -0.1559), (-0.17, 2.566e-08, -0.1833), (-0.1408, -1.532e-08, -0.2066), (-0.1085, -9.733e-09, -0.2252), (-0.07369, -1.066e-08, -0.2389), (-0.03726, -1.346e-08, -0.2472), (-0.03654, 0.007269, 0.2472), (-0.07227, 0.01438, 0.2389), (-0.1064, 0.02116, 0.2252), (-0.1381, 0.02747, 0.2066), (-0.1668, 0.03317, 0.1833), (-0.1917, 0.03813, 0.1559), (-0.2123, 0.04224, 0.125), (-0.2282, 0.0454, 0.09134), (-0.239, 0.04755, 0.05563), (-0.2445, 0.04864, 0.01868), (-0.2445, 0.04864, -0.01868), (-0.239, 0.04755, -0.05563), (-0.2282, 0.0454, -0.09134), (-0.2123, 0.04224, -0.125), (-0.1917, 0.03813, -0.1559), (-0.1668, 0.03317, -0.1833), (-0.1381, 0.02747, -0.2066), (-0.1064, 0.02116, -0.2252), (-0.07227, 0.01438, -0.2389), (-0.03654, 0.007269, -0.2472), (-0.03442, 0.01426, 0.2472), (-0.06808, 0.0282, 0.2389), (-0.1002, 0.04151, 0.2252), (-0.1301, 0.05389, 0.2066), (-0.1571, 0.06507, 0.1833), (-0.1806, 0.0748, 0.1559), (-0.2, 0.08285, 0.125), (-0.215, 0.08906, 0.09134), (-0.2252, 0.09327, 0.05563), (-0.2303, 0.0954, 0.01868), (-0.2303, 0.0954, -0.01868), (-0.2252, 0.09327, -0.05563), (-0.215, 0.08906, -0.09134), (-0.2, 0.08285, -0.125), (-0.1806, 0.0748, -0.1559), (-0.1571, 0.06507, -0.1833), (-0.1301, 0.05389, -0.2066), (-0.1002, 0.04151, -0.2252), (-0.06808, 0.0282, -0.2389), (-0.03442, 0.01426, -0.2472), (-0.03098, 0.0207, 0.2472), (-0.06127, 0.04094, 0.2389), (-0.09019, 0.06026, 0.2252), (-0.1171, 0.07824, 0.2066), (-0.1414, 0.09447, 0.1833), (-0.1625, 0.1086, 0.1559), (-0.18, 0.1203, 0.125), (-0.1935, 0.1293, 0.09134), (-0.2027, 0.1354, 0.05563), (-0.2073, 0.1385, 0.01868), (-0.2073, 0.1385, -0.01868), (-0.2027, 0.1354, -0.05563), (-0.1935, 0.1293, -0.09134), (-0.18, 0.1203, -0.125), (-0.1625, 0.1086, -0.1559), (-0.1414, 0.09447, -0.1833), (-0.1171, 0.07824, -0.2066), (-0.09019, 0.06026, -0.2252), (-0.06127, 0.04094, -0.2389), (-0.03098, 0.0207, -0.2472), (-0.02635, 0.02635, 0.2472), (-0.05211, 0.05211, 0.2389), (-0.0767, 0.0767, 0.2252), (-0.09958, 0.09958, 0.2066), (-0.1202, 0.1202, 0.1833), (-0.1382, 0.1382, 0.1559), (-0.1531, 0.1531, 0.125), (-0.1646, 0.1646, 0.09134), (-0.1723, 0.1723, 0.05563), (-0.1763, 0.1763, 0.01868), (-0.1763, 0.1763, -0.01868), (-0.1723, 0.1723, -0.05563), (-0.1646, 0.1646, -0.09134), (-0.1531, 0.1531, -0.125), (-0.1382, 0.1382, -0.1559), (-0.1202, 0.1202, -0.1833), (-0.09958, 0.09958, -0.2066), (-0.0767, 0.0767, -0.2252), (-0.05211, 0.05211, -0.2389), (-0.02635, 0.02635, -0.2472), (-0.0207, 0.03098, 0.2472), (-0.04094, 0.06127, 0.2389), (-0.06026, 0.09019, 0.2252), (-0.07824, 0.1171, 0.2066), (-0.09447, 0.1414, 0.1833), (-0.1086, 0.1625, 0.1559), (-0.1203, 0.18, 0.125), (-0.1293, 0.1935, 0.09134), (-0.1354, 0.2027, 0.05563), (-0.1385, 0.2073, 0.01868), (-0.1385, 0.2073, -0.01868), (-0.1354, 0.2027, -0.05563), (-0.1293, 0.1935, -0.09134), (-0.1203, 0.18, -0.125), (-0.1086, 0.1625, -0.1559), (-0.09447, 0.1414, -0.1833), (-0.07824, 0.1171, -0.2066), (-0.06026, 0.09019, -0.2252), (-0.04094, 0.06127, -0.2389), (-0.0207, 0.03098, -0.2472), (-0.01426, 0.03442, 0.2472), (-0.0282, 0.06808, 0.2389), (-0.04151, 0.1002, 0.2252), (-0.05389, 0.1301, 0.2066), (-0.06507, 0.1571, 0.1833), (-0.0748, 0.1806, 0.1559), (-0.08285, 0.2, 0.125), (-0.08906, 0.215, 0.09134), (-0.09327, 0.2252, 0.05563), (-0.0954, 0.2303, 0.01868), (-0.0954, 0.2303, -0.01868), (-0.09327, 0.2252, -0.05563), (-0.08906, 0.215, -0.09134), (-0.08285, 0.2, -0.125), (-0.0748, 0.1806, -0.1559), (-0.06507, 0.1571, -0.1833), (-0.05389, 0.1301, -0.2066), (-0.04151, 0.1002, -0.2252), (-0.0282, 0.06808, -0.2389), (-0.01426, 0.03442, -0.2472), (-0.007269, 0.03654, 0.2472), (-0.01438, 0.07227, 0.2389), (-0.02116, 0.1064, 0.2252), (-0.02747, 0.1381, 0.2066), (-0.03317, 0.1668, 0.1833), (-0.03813, 0.1917, 0.1559), (-0.04224, 0.2123, 0.125), (-0.0454, 0.2282, 0.09134), (-0.04755, 0.239, 0.05563), (-0.04864, 0.2445, 0.01868), (-0.04864, 0.2445, -0.01868), (-0.04755, 0.239, -0.05563), (-0.0454, 0.2282, -0.09134), (-0.04224, 0.2123, -0.125), (-0.03813, 0.1917, -0.1559), (-0.03317, 0.1668, -0.1833), (-0.02747, 0.1381, -0.2066), (-0.02116, 0.1064, -0.2252), (-0.01438, 0.07227, -0.2389), (-0.007269, 0.03654, -0.2472), (9.852e-09, 0.03726, 0.2472), (1.73e-08, 0.07369, 0.2389), (2.848e-08, 0.1085, 0.2252), (2.662e-08, 0.17, 0.1833), (6.759e-08, 0.2437, -0.05563), (3.034e-08, 0.2165, -0.125), (4.152e-08, 0.17, -0.1833)], [], [(7, 639, 24, 25), (1, 638, 17, 18), (353, 12, 32), (640, 7, 25, 26), (2, 1, 18, 19), (8, 640, 26, 27), (3, 2, 19, 20), (635, 394, 13), (641, 8, 27, 28), (4, 3, 20, 21), (636, 635, 13, 14), (9, 641, 28, 29), (5, 4, 21, 22), (637, 636, 14, 15), (10, 9, 29, 30), (6, 5, 22, 23), (0, 637, 15, 16), (11, 10, 30, 31), (639, 6, 23, 24), (638, 0, 16, 17), (12, 11, 31, 32), (26, 25, 45, 46), (19, 18, 38, 39), (27, 26, 46, 47), (20, 19, 39, 40), (13, 394, 33), (28, 27, 47, 48), (21, 20, 40, 41), (14, 13, 33, 34), (29, 28, 48, 49), (22, 21, 41, 42), (15, 14, 34, 35), (30, 29, 49, 50), (23, 22, 42, 43), (16, 15, 35, 36), (31, 30, 50, 51), (24, 23, 43, 44), (17, 16, 36, 37), (32, 31, 51, 52), (25, 24, 44, 45), (18, 17, 37, 38), (353, 32, 52), (40, 39, 59, 60), (33, 394, 53), (48, 47, 67, 68), (41, 40, 60, 61), (34, 33, 53, 54), (49, 48, 68, 69), (42, 41, 61, 62), (35, 34, 54, 55), (50, 49, 69, 70), (43, 42, 62, 63), (36, 35, 55, 56), (51, 50, 70, 71), (44, 43, 63, 64), (37, 36, 56, 57), (52, 51, 71, 72), (45, 44, 64, 65), (38, 37, 57, 58), (353, 52, 72), (46, 45, 65, 66), (39, 38, 58, 59), (47, 46, 66, 67), (54, 53, 73, 74), (69, 68, 88, 89), (62, 61, 81, 82), (55, 54, 74, 75), (70, 69, 89, 90), (63, 62, 82, 83), (56, 55, 75, 76), (71, 70, 90, 91), (64, 63, 83, 84), (57, 56, 76, 77), (72, 71, 91, 92), (65, 64, 84, 85), (58, 57, 77, 78), (353, 72, 92), (66, 65, 85, 86), (59, 58, 78, 79), (67, 66, 86, 87), (60, 59, 79, 80), (53, 394, 73), (68, 67, 87, 88), (61, 60, 80, 81), (83, 82, 102, 103), (76, 75, 95, 96), (91, 90, 110, 111), (84, 83, 103, 104), (77, 76, 96, 97), (92, 91, 111, 112), (85, 84, 104, 105), (78, 77, 97, 98), (353, 92, 112), (86, 85, 105, 106), (79, 78, 98, 99), (87, 86, 106, 107), (80, 79, 99, 100), (73, 394, 93), (88, 87, 107, 108), (81, 80, 100, 101), (74, 73, 93, 94), (89, 88, 108, 109), (82, 81, 101, 102), (75, 74, 94, 95), (90, 89, 109, 110), (97, 96, 116, 117), (112, 111, 131, 132), (105, 104, 124, 125), (98, 97, 117, 118), (353, 112, 132), (106, 105, 125, 126), (99, 98, 118, 119), (107, 106, 126, 127), (100, 99, 119, 120), (93, 394, 113), (108, 107, 127, 128), (101, 100, 120, 121), (94, 93, 113, 114), (109, 108, 128, 129), (102, 101, 121, 122), (95, 94, 114, 115), (110, 109, 129, 130), (103, 102, 122, 123), (96, 95, 115, 116), (111, 110, 130, 131), (104, 103, 123, 124), (353, 132, 152), (126, 125, 145, 146), (119, 118, 138, 139), (127, 126, 146, 147), (120, 119, 139, 140), (113, 394, 133), (128, 127, 147, 148), (121, 120, 140, 141), (114, 113, 133, 134), (129, 128, 148, 149), (122, 121, 141, 142), (115, 114, 134, 135), (130, 129, 149, 150), (123, 122, 142, 143), (116, 115, 135, 136), (131, 130, 150, 151), (124, 123, 143, 144), (117, 116, 136, 137), (132, 131, 151, 152), (125, 124, 144, 145), (118, 117, 137, 138), (147, 146, 166, 167), (140, 139, 159, 160), (133, 394, 153), (148, 147, 167, 168), (141, 140, 160, 161), (134, 133, 153, 154), (149, 148, 168, 169), (142, 141, 161, 162), (135, 134, 154, 155), (150, 149, 169, 170), (143, 142, 162, 163), (136, 135, 155, 156), (151, 150, 170, 171), (144, 143, 163, 164), (137, 136, 156, 157), (152, 151, 171, 172), (145, 144, 164, 165), (138, 137, 157, 158), (353, 152, 172), (146, 145, 165, 166), (139, 138, 158, 159), (161, 160, 180, 181), (154, 153, 173, 174), (169, 168, 188, 189), (162, 161, 181, 182), (155, 154, 174, 175), (170, 169, 189, 190), (163, 162, 182, 183), (156, 155, 175, 176), (171, 170, 190, 191), (164, 163, 183, 184), (157, 156, 176, 177), (172, 171, 191, 192), (165, 164, 184, 185), (158, 157, 177, 178), (353, 172, 192), (166, 165, 185, 186), (159, 158, 178, 179), (167, 166, 186, 187), (160, 159, 179, 180), (153, 394, 173), (168, 167, 187, 188), (175, 174, 194, 195), (190, 189, 209, 210), (183, 182, 202, 203), (176, 175, 195, 196), (191, 190, 210, 211), (184, 183, 203, 204), (177, 176, 196, 197), (192, 191, 211, 212), (185, 184, 204, 205), (178, 177, 197, 198), (353, 192, 212), (186, 185, 205, 206), (179, 178, 198, 199), (187, 186, 206, 207), (180, 179, 199, 200), (173, 394, 193), (188, 187, 207, 208), (181, 180, 200, 201), (174, 173, 193, 194), (189, 188, 208, 209), (182, 181, 201, 202), (204, 203, 223, 224), (197, 196, 216, 217), (212, 211, 231, 232), (205, 204, 224, 225), (198, 197, 217, 218), (353, 212, 232), (206, 205, 225, 226), (199, 198, 218, 219), (207, 206, 226, 227), (200, 199, 219, 220), (193, 394, 213), (208, 207, 227, 228), (201, 200, 220, 221), (194, 193, 213, 214), (209, 208, 228, 229), (202, 201, 221, 222), (195, 194, 214, 215), (210, 209, 229, 230), (203, 202, 222, 223), (196, 195, 215, 216), (211, 210, 230, 231), (218, 217, 237, 238), (353, 232, 252), (226, 225, 245, 246), (219, 218, 238, 239), (227, 226, 246, 247), (220, 219, 239, 240), (213, 394, 233), (228, 227, 247, 248), (221, 220, 240, 241), (214, 213, 233, 234), (229, 228, 248, 249), (222, 221, 241, 242), (215, 214, 234, 235), (230, 229, 249, 250), (223, 222, 242, 243), (216, 215, 235, 236), (231, 230, 250, 251), (224, 223, 243, 244), (217, 216, 236, 237), (232, 231, 251, 252), (225, 224, 244, 245), (247, 246, 266, 267), (240, 239, 259, 260), (233, 394, 253), (248, 247, 267, 268), (241, 240, 260, 261), (234, 233, 253, 254), (249, 248, 268, 269), (242, 241, 261, 262), (235, 234, 254, 255), (250, 249, 269, 270), (243, 242, 262, 263), (236, 235, 255, 256), (251, 250, 270, 271), (244, 243, 263, 264), (237, 236, 256, 257), (252, 251, 271, 272), (245, 244, 264, 265), (238, 237, 257, 258), (353, 252, 272), (246, 245, 265, 266), (239, 238, 258, 259), (268, 267, 287, 288), (261, 260, 280, 281), (254, 253, 273, 274), (269, 268, 288, 289), (262, 261, 281, 282), (255, 254, 274, 275), (270, 269, 289, 290), (263, 262, 282, 283), (256, 255, 275, 276), (271, 270, 290, 291), (264, 263, 283, 284), (257, 256, 276, 277), (272, 271, 291, 292), (265, 264, 284, 285), (258, 257, 277, 278), (353, 272, 292), (266, 265, 285, 286), (259, 258, 278, 279), (267, 266, 286, 287), (260, 259, 279, 280), (253, 394, 273), (282, 281, 301, 302), (275, 274, 294, 295), (290, 289, 309, 310), (283, 282, 302, 303), (276, 275, 295, 296), (291, 290, 310, 311), (284, 283, 303, 304), (277, 276, 296, 297), (292, 291, 311, 312), (285, 284, 304, 305), (278, 277, 297, 298), (353, 292, 312), (286, 285, 305, 306), (279, 278, 298, 299), (287, 286, 306, 307), (280, 279, 299, 300), (273, 394, 293), (288, 287, 307, 308), (281, 280, 300, 301), (274, 273, 293, 294), (289, 288, 308, 309), (296, 295, 315, 316), (311, 310, 330, 331), (304, 303, 323, 324), (297, 296, 316, 317), (312, 311, 331, 332), (305, 304, 324, 325), (298, 297, 317, 318), (353, 312, 332), (306, 305, 325, 326), (299, 298, 318, 319), (307, 306, 326, 327), (300, 299, 319, 320), (293, 394, 313), (308, 307, 327, 328), (301, 300, 320, 321), (294, 293, 313, 314), (309, 308, 328, 329), (302, 301, 321, 322), (295, 294, 314, 315), (310, 309, 329, 330), (303, 302, 322, 323), (325, 324, 344, 345), (318, 317, 337, 338), (353, 332, 352), (326, 325, 345, 346), (319, 318, 338, 339), (327, 326, 346, 347), (320, 319, 339, 340), (313, 394, 333), (328, 327, 347, 348), (321, 320, 340, 341), (314, 313, 333, 334), (329, 328, 348, 349), (322, 321, 341, 342), (315, 314, 334, 335), (330, 329, 349, 350), (323, 322, 342, 343), (316, 315, 335, 336), (331, 330, 350, 351), (324, 323, 343, 344), (317, 316, 336, 337), (332, 331, 351, 352), (339, 338, 359, 360), (347, 346, 367, 368), (340, 339, 360, 361), (333, 394, 354), (348, 347, 368, 369), (341, 340, 361, 362), (334, 333, 354, 355), (349, 348, 369, 370), (342, 341, 362, 363), (335, 334, 355, 356), (350, 349, 370, 371), (343, 342, 363, 364), (336, 335, 356, 357), (351, 350, 371, 372), (344, 343, 364, 365), (337, 336, 357, 358), (352, 351, 372, 373), (345, 344, 365, 366), (338, 337, 358, 359), (353, 352, 373), (346, 345, 366, 367), (354, 394, 374), (369, 368, 388, 389), (362, 361, 381, 382), (355, 354, 374, 375), (370, 369, 389, 390), (363, 362, 382, 383), (356, 355, 375, 376), (371, 370, 390, 391), (364, 363, 383, 384), (357, 356, 376, 377), (372, 371, 391, 392), (365, 364, 384, 385), (358, 357, 377, 378), (373, 372, 392, 393), (366, 365, 385, 386), (359, 358, 378, 379), (353, 373, 393), (367, 366, 386, 387), (360, 359, 379, 380), (368, 367, 387, 388), (361, 360, 380, 381), (390, 389, 410, 411), (383, 382, 403, 404), (376, 375, 396, 397), (391, 390, 411, 412), (384, 383, 404, 405), (377, 376, 397, 398), (392, 391, 412, 413), (385, 384, 405, 406), (378, 377, 398, 399), (393, 392, 413, 414), (386, 385, 406, 407), (379, 378, 399, 400), (353, 393, 414), (387, 386, 407, 408), (380, 379, 400, 401), (388, 387, 408, 409), (381, 380, 401, 402), (374, 394, 395), (389, 388, 409, 410), (382, 381, 402, 403), (375, 374, 395, 396), (405, 404, 424, 425), (398, 397, 417, 418), (413, 412, 432, 433), (406, 405, 425, 426), (399, 398, 418, 419), (414, 413, 433, 434), (407, 406, 426, 427), (400, 399, 419, 420), (353, 414, 434), (408, 407, 427, 428), (401, 400, 420, 421), (409, 408, 428, 429), (402, 401, 421, 422), (395, 394, 415), (410, 409, 429, 430), (403, 402, 422, 423), (396, 395, 415, 416), (411, 410, 430, 431), (404, 403, 423, 424), (397, 396, 416, 417), (412, 411, 431, 432), (419, 418, 438, 439), (434, 433, 453, 454), (427, 426, 446, 447), (420, 419, 439, 440), (353, 434, 454), (428, 427, 447, 448), (421, 420, 440, 441), (429, 428, 448, 449), (422, 421, 441, 442), (415, 394, 435), (430, 429, 449, 450), (423, 422, 442, 443), (416, 415, 435, 436), (431, 430, 450, 451), (424, 423, 443, 444), (417, 416, 436, 437), (432, 431, 451, 452), (425, 424, 444, 445), (418, 417, 437, 438), (433, 432, 452, 453), (426, 425, 445, 446), (448, 447, 467, 468), (441, 440, 460, 461), (449, 448, 468, 469), (442, 441, 461, 462), (435, 394, 455), (450, 449, 469, 470), (443, 442, 462, 463), (436, 435, 455, 456), (451, 450, 470, 471), (444, 443, 463, 464), (437, 436, 456, 457), (452, 451, 471, 472), (445, 444, 464, 465), (438, 437, 457, 458), (453, 452, 472, 473), (446, 445, 465, 466), (439, 438, 458, 459), (454, 453, 473, 474), (447, 446, 466, 467), (440, 439, 459, 460), (353, 454, 474), (462, 461, 481, 482), (455, 394, 475), (470, 469, 489, 490), (463, 462, 482, 483), (456, 455, 475, 476), (471, 470, 490, 491), (464, 463, 483, 484), (457, 456, 476, 477), (472, 471, 491, 492), (465, 464, 484, 485), (458, 457, 477, 478), (473, 472, 492, 493), (466, 465, 485, 486), (459, 458, 478, 479), (474, 473, 493, 494), (467, 466, 486, 487), (460, 459, 479, 480), (353, 474, 494), (468, 467, 487, 488), (461, 460, 480, 481), (469, 468, 488, 489), (476, 475, 495, 496), (491, 490, 510, 511), (484, 483, 503, 504), (477, 476, 496, 497), (492, 491, 511, 512), (485, 484, 504, 505), (478, 477, 497, 498), (493, 492, 512, 513), (486, 485, 505, 506), (479, 478, 498, 499), (494, 493, 513, 514), (487, 486, 506, 507), (480, 479, 499, 500), (353, 494, 514), (488, 487, 507, 508), (481, 480, 500, 501), (489, 488, 508, 509), (482, 481, 501, 502), (475, 394, 495), (490, 489, 509, 510), (483, 482, 502, 503), (512, 511, 531, 532), (505, 504, 524, 525), (498, 497, 517, 518), (513, 512, 532, 533), (506, 505, 525, 526), (499, 498, 518, 519), (514, 513, 533, 534), (507, 506, 526, 527), (500, 499, 519, 520), (353, 514, 534), (508, 507, 527, 528), (501, 500, 520, 521), (509, 508, 528, 529), (502, 501, 521, 522), (495, 394, 515), (510, 509, 529, 530), (503, 502, 522, 523), (496, 495, 515, 516), (511, 510, 530, 531), (504, 503, 523, 524), (497, 496, 516, 517), (526, 525, 545, 546), (519, 518, 538, 539), (534, 533, 553, 554), (527, 526, 546, 547), (520, 519, 539, 540), (353, 534, 554), (528, 527, 547, 548), (521, 520, 540, 541), (529, 528, 548, 549), (522, 521, 541, 542), (515, 394, 535), (530, 529, 549, 550), (523, 522, 542, 543), (516, 515, 535, 536), (531, 530, 550, 551), (524, 523, 543, 544), (517, 516, 536, 537), (532, 531, 551, 552), (525, 524, 544, 545), (518, 517, 537, 538), (533, 532, 552, 553), (540, 539, 559, 560), (353, 554, 574), (548, 547, 567, 568), (541, 540, 560, 561), (549, 548, 568, 569), (542, 541, 561, 562), (535, 394, 555), (550, 549, 569, 570), (543, 542, 562, 563), (536, 535, 555, 556), (551, 550, 570, 571), (544, 543, 563, 564), (537, 536, 556, 557), (552, 551, 571, 572), (545, 544, 564, 565), (538, 537, 557, 558), (553, 552, 572, 573), (546, 545, 565, 566), (539, 538, 558, 559), (554, 553, 573, 574), (547, 546, 566, 567), (569, 568, 588, 589), (562, 561, 581, 582), (555, 394, 575), (570, 569, 589, 590), (563, 562, 582, 583), (556, 555, 575, 576), (571, 570, 590, 591), (564, 563, 583, 584), (557, 556, 576, 577), (572, 571, 591, 592), (565, 564, 584, 585), (558, 557, 577, 578), (573, 572, 592, 593), (566, 565, 585, 586), (559, 558, 578, 579), (574, 573, 593, 594), (567, 566, 586, 587), (560, 559, 579, 580), (353, 574, 594), (568, 567, 587, 588), (561, 560, 580, 581), (583, 582, 602, 603), (576, 575, 595, 596), (591, 590, 610, 611), (584, 583, 603, 604), (577, 576, 596, 597), (592, 591, 611, 612), (585, 584, 604, 605), (578, 577, 597, 598), (593, 592, 612, 613), (586, 585, 605, 606), (579, 578, 598, 599), (594, 593, 613, 614), (587, 586, 606, 607), (580, 579, 599, 600), (353, 594, 614), (588, 587, 607, 608), (581, 580, 600, 601), (589, 588, 608, 609), (582, 581, 601, 602), (575, 394, 595), (590, 589, 609, 610), (597, 596, 616, 617), (612, 611, 631, 632), (605, 604, 624, 625), (598, 597, 617, 618), (613, 612, 632, 633), (606, 605, 625, 626), (599, 598, 618, 619), (614, 613, 633, 634), (607, 606, 626, 627), (600, 599, 619, 620), (353, 614, 634), (608, 607, 627, 628), (601, 600, 620, 621), (609, 608, 628, 629), (602, 601, 621, 622), (595, 394, 615), (610, 609, 629, 630), (603, 602, 622, 623), (596, 595, 615, 616), (611, 610, 630, 631), (604, 603, 623, 624), (633, 632, 10, 11), (626, 625, 6, 639), (619, 618, 0, 638), (634, 633, 11, 12), (627, 626, 639, 7), (620, 619, 638, 1), (353, 634, 12), (628, 627, 7, 640), (621, 620, 1, 2), (629, 628, 640, 8), (622, 621, 2, 3), (615, 394, 635), (630, 629, 8, 641), (623, 622, 3, 4), (616, 615, 635, 636), (631, 630, 641, 9), (624, 623, 4, 5), (617, 616, 636, 637), (632, 631, 9, 10), (625, 624, 5, 6), (618, 617, 637, 0)])
_uv = me_x_1.uv_layers.new(name='UV 贴图')
_uv.uv.foreach_set('vector', [0.75, 0.381, 0.75, 0.4286, 0.7188, 0.4286, 0.7188, 0.381, 0.75, 0.7143, 0.75, 0.7619, 0.7188, 0.7619, 0.7188, 0.7143, 0.7344, 0.0, 0.75, 0.04762, 0.7188, 0.04762, 0.75, 0.3333, 0.75, 0.381, 0.7188, 0.381, 0.7188, 0.3333, 0.75, 0.6667, 0.75, 0.7143, 0.7188, 0.7143, 0.7188, 0.6667, 0.75, 0.2857, 0.75, 0.3333, 0.7188, 0.3333, 0.7188, 0.2857, 0.75, 0.619, 0.75, 0.6667, 0.7188, 0.6667, 0.7188, 0.619, 0.75, 0.9524, 0.7344, 1.0, 0.7188, 0.9524, 0.75, 0.2381, 0.75, 0.2857, 0.7188, 0.2857, 0.7188, 0.2381, 0.75, 0.5714, 0.75, 0.619, 0.7188, 0.619, 0.7188, 0.5714, 0.75, 0.9048, 0.75, 0.9524, 0.7188, 0.9524, 0.7188, 0.9048, 0.75, 0.1905, 0.75, 0.2381, 0.7188, 0.2381, 0.7188, 0.1905, 0.75, 0.5238, 0.75, 0.5714, 0.7188, 0.5714, 0.7188, 0.5238, 0.75, 0.8571, 0.75, 0.9048, 0.7188, 0.9048, 0.7188, 0.8571, 0.75, 0.1429, 0.75, 0.1905, 0.7188, 0.1905, 0.7188, 0.1429, 0.75, 0.4762, 0.75, 0.5238, 0.7188, 0.5238, 0.7188, 0.4762, 0.75, 0.8095, 0.75, 0.8571, 0.7188, 0.8571, 0.7188, 0.8095, 0.75, 0.09524, 0.75, 0.1429, 0.7188, 0.1429, 0.7188, 0.09524, 0.75, 0.4286, 0.75, 0.4762, 0.7188, 0.4762, 0.7188, 0.4286, 0.75, 0.7619, 0.75, 0.8095, 0.7188, 0.8095, 0.7188, 0.7619, 0.75, 0.04762, 0.75, 0.09524, 0.7188, 0.09524, 0.7188, 0.04762, 0.7188, 0.3333, 0.7188, 0.381, 0.6875, 0.381, 0.6875, 0.3333, 0.7188, 0.6667, 0.7188, 0.7143, 0.6875, 0.7143, 0.6875, 0.6667, 0.7188, 0.2857, 0.7188, 0.3333, 0.6875, 0.3333, 0.6875, 0.2857, 0.7188, 0.619, 0.7188, 0.6667, 0.6875, 0.6667, 0.6875, 0.619, 0.7188, 0.9524, 0.7031, 1.0, 0.6875, 0.9524, 0.7188, 0.2381, 0.7188, 0.2857, 0.6875, 0.2857, 0.6875, 0.2381, 0.7188, 0.5714, 0.7188, 0.619, 0.6875, 0.619, 0.6875, 0.5714, 0.7188, 0.9048, 0.7188, 0.9524, 0.6875, 0.9524, 0.6875, 0.9048, 0.7188, 0.1905, 0.7188, 0.2381, 0.6875, 0.2381, 0.6875, 0.1905, 0.7188, 0.5238, 0.7188, 0.5714, 0.6875, 0.5714, 0.6875, 0.5238, 0.7188, 0.8571, 0.7188, 0.9048, 0.6875, 0.9048, 0.6875, 0.8571, 0.7188, 0.1429, 0.7188, 0.1905, 0.6875, 0.1905, 0.6875, 0.1429, 0.7188, 0.4762, 0.7188, 0.5238, 0.6875, 0.5238, 0.6875, 0.4762, 0.7188, 0.8095, 0.7188, 0.8571, 0.6875, 0.8571, 0.6875, 0.8095, 0.7188, 0.09524, 0.7188, 0.1429, 0.6875, 0.1429, 0.6875, 0.09524, 0.7188, 0.4286, 0.7188, 0.4762, 0.6875, 0.4762, 0.6875, 0.4286, 0.7188, 0.7619, 0.7188, 0.8095, 0.6875, 0.8095, 0.6875, 0.7619, 0.7188, 0.04762, 0.7188, 0.09524, 0.6875, 0.09524, 0.6875, 0.04762, 0.7188, 0.381, 0.7188, 0.4286, 0.6875, 0.4286, 0.6875, 0.381, 0.7188, 0.7143, 0.7188, 0.7619, 0.6875, 0.7619, 0.6875, 0.7143, 0.7031, 0.0, 0.7188, 0.04762, 0.6875, 0.04762, 0.6875, 0.619, 0.6875, 0.6667, 0.6562, 0.6667, 0.6562, 0.619, 0.6875, 0.9524, 0.6719, 1.0, 0.6562, 0.9524, 0.6875, 0.2381, 0.6875, 0.2857, 0.6562, 0.2857, 0.6562, 0.2381, 0.6875, 0.5714, 0.6875, 0.619, 0.6562, 0.619, 0.6562, 0.5714, 0.6875, 0.9048, 0.6875, 0.9524, 0.6562, 0.9524, 0.6562, 0.9048, 0.6875, 0.1905, 0.6875, 0.2381, 0.6562, 0.2381, 0.6562, 0.1905, 0.6875, 0.5238, 0.6875, 0.5714, 0.6562, 0.5714, 0.6562, 0.5238, 0.6875, 0.8571, 0.6875, 0.9048, 0.6562, 0.9048, 0.6562, 0.8571, 0.6875, 0.1429, 0.6875, 0.1905, 0.6562, 0.1905, 0.6562, 0.1429, 0.6875, 0.4762, 0.6875, 0.5238, 0.6562, 0.5238, 0.6562, 0.4762, 0.6875, 0.8095, 0.6875, 0.8571, 0.6562, 0.8571, 0.6562, 0.8095, 0.6875, 0.09524, 0.6875, 0.1429, 0.6562, 0.1429, 0.6562, 0.09524, 0.6875, 0.4286, 0.6875, 0.4762, 0.6562, 0.4762, 0.6562, 0.4286, 0.6875, 0.7619, 0.6875, 0.8095, 0.6562, 0.8095, 0.6562, 0.7619, 0.6875, 0.04762, 0.6875, 0.09524, 0.6562, 0.09524, 0.6562, 0.04762, 0.6875, 0.381, 0.6875, 0.4286, 0.6562, 0.4286, 0.6562, 0.381, 0.6875, 0.7143, 0.6875, 0.7619, 0.6562, 0.7619, 0.6562, 0.7143, 0.6719, 0.0, 0.6875, 0.04762, 0.6562, 0.04762, 0.6875, 0.3333, 0.6875, 0.381, 0.6562, 0.381, 0.6562, 0.3333, 0.6875, 0.6667, 0.6875, 0.7143, 0.6562, 0.7143, 0.6562, 0.6667, 0.6875, 0.2857, 0.6875, 0.3333, 0.6562, 0.3333, 0.6562, 0.2857, 0.6562, 0.9048, 0.6562, 0.9524, 0.625, 0.9524, 0.625, 0.9048, 0.6562, 0.1905, 0.6562, 0.2381, 0.625, 0.2381, 0.625, 0.1905, 0.6562, 0.5238, 0.6562, 0.5714, 0.625, 0.5714, 0.625, 0.5238, 0.6562, 0.8571, 0.6562, 0.9048, 0.625, 0.9048, 0.625, 0.8571, 0.6562, 0.1429, 0.6562, 0.1905, 0.625, 0.1905, 0.625, 0.1429, 0.6562, 0.4762, 0.6562, 0.5238, 0.625, 0.5238, 0.625, 0.4762, 0.6562, 0.8095, 0.6562, 0.8571, 0.625, 0.8571, 0.625, 0.8095, 0.6562, 0.09524, 0.6562, 0.1429, 0.625, 0.1429, 0.625, 0.09524, 0.6562, 0.4286, 0.6562, 0.4762, 0.625, 0.4762, 0.625, 0.4286, 0.6562, 0.7619, 0.6562, 0.8095, 0.625, 0.8095, 0.625, 0.7619, 0.6562, 0.04762, 0.6562, 0.09524, 0.625, 0.09524, 0.625, 0.04762, 0.6562, 0.381, 0.6562, 0.4286, 0.625, 0.4286, 0.625, 0.381, 0.6562, 0.7143, 0.6562, 0.7619, 0.625, 0.7619, 0.625, 0.7143, 0.6406, 0.0, 0.6562, 0.04762, 0.625, 0.04762, 0.6562, 0.3333, 0.6562, 0.381, 0.625, 0.381, 0.625, 0.3333, 0.6562, 0.6667, 0.6562, 0.7143, 0.625, 0.7143, 0.625, 0.6667, 0.6562, 0.2857, 0.6562, 0.3333, 0.625, 0.3333, 0.625, 0.2857, 0.6562, 0.619, 0.6562, 0.6667, 0.625, 0.6667, 0.625, 0.619, 0.6562, 0.9524, 0.6406, 1.0, 0.625, 0.9524, 0.6562, 0.2381, 0.6562, 0.2857, 0.625, 0.2857, 0.625, 0.2381, 0.6562, 0.5714, 0.6562, 0.619, 0.625, 0.619, 0.625, 0.5714, 0.625, 0.4762, 0.625, 0.5238, 0.5938, 0.5238, 0.5938, 0.4762, 0.625, 0.8095, 0.625, 0.8571, 0.5937, 0.8571, 0.5937, 0.8095, 0.625, 0.09524, 0.625, 0.1429, 0.5937, 0.1429, 0.5937, 0.09524, 0.625, 0.4286, 0.625, 0.4762, 0.5938, 0.4762, 0.5938, 0.4286, 0.625, 0.7619, 0.625, 0.8095, 0.5937, 0.8095, 0.5938, 0.7619, 0.625, 0.04762, 0.625, 0.09524, 0.5937, 0.09524, 0.5937, 0.04762, 0.625, 0.381, 0.625, 0.4286, 0.5938, 0.4286, 0.5938, 0.381, 0.625, 0.7143, 0.625, 0.7619, 0.5938, 0.7619, 0.5938, 0.7143, 0.6094, 0.0, 0.625, 0.04762, 0.5937, 0.04762, 0.625, 0.3333, 0.625, 0.381, 0.5938, 0.381, 0.5938, 0.3333, 0.625, 0.6667, 0.625, 0.7143, 0.5938, 0.7143, 0.5938, 0.6667, 0.625, 0.2857, 0.625, 0.3333, 0.5938, 0.3333, 0.5938, 0.2857, 0.625, 0.619, 0.625, 0.6667, 0.5938, 0.6667, 0.5938, 0.619, 0.625, 0.9524, 0.6094, 1.0, 0.5937, 0.9524, 0.625, 0.2381, 0.625, 0.2857, 0.5938, 0.2857, 0.5937, 0.2381, 0.625, 0.5714, 0.625, 0.619, 0.5938, 0.619, 0.5938, 0.5714, 0.625, 0.9048, 0.625, 0.9524, 0.5937, 0.9524, 0.5937, 0.9048, 0.625, 0.1905, 0.625, 0.2381, 0.5937, 0.2381, 0.5938, 0.1905, 0.625, 0.5238, 0.625, 0.5714, 0.5938, 0.5714, 0.5938, 0.5238, 0.625, 0.8571, 0.625, 0.9048, 0.5937, 0.9048, 0.5937, 0.8571, 0.625, 0.1429, 0.625, 0.1905, 0.5938, 0.1905, 0.5937, 0.1429, 0.5938, 0.7619, 0.5937, 0.8095, 0.5625, 0.8095, 0.5625, 0.7619, 0.5937, 0.04762, 0.5937, 0.09524, 0.5625, 0.09524, 0.5625, 0.04762, 0.5938, 0.381, 0.5938, 0.4286, 0.5625, 0.4286, 0.5625, 0.381, 0.5938, 0.7143, 0.5938, 0.7619, 0.5625, 0.7619, 0.5625, 0.7143, 0.5781, 0.0, 0.5937, 0.04762, 0.5625, 0.04762, 0.5938, 0.3333, 0.5938, 0.381, 0.5625, 0.381, 0.5625, 0.3333, 0.5938, 0.6667, 0.5938, 0.7143, 0.5625, 0.7143, 0.5625, 0.6667, 0.5938, 0.2857, 0.5938, 0.3333, 0.5625, 0.3333, 0.5625, 0.2857, 0.5938, 0.619, 0.5938, 0.6667, 0.5625, 0.6667, 0.5625, 0.619, 0.5937, 0.9524, 0.5781, 1.0, 0.5625, 0.9524, 0.5937, 0.2381, 0.5938, 0.2857, 0.5625, 0.2857, 0.5625, 0.2381, 0.5938, 0.5714, 0.5938, 0.619, 0.5625, 0.619, 0.5625, 0.5714, 0.5937, 0.9048, 0.5937, 0.9524, 0.5625, 0.9524, 0.5625, 0.9048, 0.5938, 0.1905, 0.5937, 0.2381, 0.5625, 0.2381, 0.5625, 0.1905, 0.5938, 0.5238, 0.5938, 0.5714, 0.5625, 0.5714, 0.5625, 0.5238, 0.5937, 0.8571, 0.5937, 0.9048, 0.5625, 0.9048, 0.5625, 0.8571, 0.5937, 0.1429, 0.5938, 0.1905, 0.5625, 0.1905, 0.5625, 0.1429, 0.5938, 0.4762, 0.5938, 0.5238, 0.5625, 0.5238, 0.5625, 0.4762, 0.5937, 0.8095, 0.5937, 0.8571, 0.5625, 0.8571, 0.5625, 0.8095, 0.5937, 0.09524, 0.5937, 0.1429, 0.5625, 0.1429, 0.5625, 0.09524, 0.5938, 0.4286, 0.5938, 0.4762, 0.5625, 0.4762, 0.5625, 0.4286, 0.5469, 0.0, 0.5625, 0.04762, 0.5312, 0.04762, 0.5625, 0.3333, 0.5625, 0.381, 0.5312, 0.381, 0.5312, 0.3333, 0.5625, 0.6667, 0.5625, 0.7143, 0.5312, 0.7143, 0.5312, 0.6667, 0.5625, 0.2857, 0.5625, 0.3333, 0.5312, 0.3333, 0.5312, 0.2857, 0.5625, 0.619, 0.5625, 0.6667, 0.5312, 0.6667, 0.5312, 0.619, 0.5625, 0.9524, 0.5469, 1.0, 0.5312, 0.9524, 0.5625, 0.2381, 0.5625, 0.2857, 0.5312, 0.2857, 0.5312, 0.2381, 0.5625, 0.5714, 0.5625, 0.619, 0.5312, 0.619, 0.5312, 0.5714, 0.5625, 0.9048, 0.5625, 0.9524, 0.5312, 0.9524, 0.5312, 0.9048, 0.5625, 0.1905, 0.5625, 0.2381, 0.5312, 0.2381, 0.5312, 0.1905, 0.5625, 0.5238, 0.5625, 0.5714, 0.5312, 0.5714, 0.5312, 0.5238, 0.5625, 0.8571, 0.5625, 0.9048, 0.5312, 0.9048, 0.5312, 0.8571, 0.5625, 0.1429, 0.5625, 0.1905, 0.5312, 0.1905, 0.5312, 0.1429, 0.5625, 0.4762, 0.5625, 0.5238, 0.5312, 0.5238, 0.5312, 0.4762, 0.5625, 0.8095, 0.5625, 0.8571, 0.5312, 0.8571, 0.5312, 0.8095, 0.5625, 0.09524, 0.5625, 0.1429, 0.5312, 0.1429, 0.5312, 0.09524, 0.5625, 0.4286, 0.5625, 0.4762, 0.5312, 0.4762, 0.5312, 0.4286, 0.5625, 0.7619, 0.5625, 0.8095, 0.5312, 0.8095, 0.5312, 0.7619, 0.5625, 0.04762, 0.5625, 0.09524, 0.5312, 0.09524, 0.5312, 0.04762, 0.5625, 0.381, 0.5625, 0.4286, 0.5312, 0.4286, 0.5312, 0.381, 0.5625, 0.7143, 0.5625, 0.7619, 0.5312, 0.7619, 0.5312, 0.7143, 0.5312, 0.2857, 0.5312, 0.3333, 0.5, 0.3333, 0.5, 0.2857, 0.5312, 0.619, 0.5312, 0.6667, 0.5, 0.6667, 0.5, 0.619, 0.5312, 0.9524, 0.5156, 1.0, 0.5, 0.9524, 0.5312, 0.2381, 0.5312, 0.2857, 0.5, 0.2857, 0.5, 0.2381, 0.5312, 0.5714, 0.5312, 0.619, 0.5, 0.619, 0.5, 0.5714, 0.5312, 0.9048, 0.5312, 0.9524, 0.5, 0.9524, 0.5, 0.9048, 0.5312, 0.1905, 0.5312, 0.2381, 0.5, 0.2381, 0.5, 0.1905, 0.5312, 0.5238, 0.5312, 0.5714, 0.5, 0.5714, 0.5, 0.5238, 0.5312, 0.8571, 0.5312, 0.9048, 0.5, 0.9048, 0.5, 0.8571, 0.5312, 0.1429, 0.5312, 0.1905, 0.5, 0.1905, 0.5, 0.1429, 0.5312, 0.4762, 0.5312, 0.5238, 0.5, 0.5238, 0.5, 0.4762, 0.5312, 0.8095, 0.5312, 0.8571, 0.5, 0.8571, 0.5, 0.8095, 0.5312, 0.09524, 0.5312, 0.1429, 0.5, 0.1429, 0.5, 0.09524, 0.5312, 0.4286, 0.5312, 0.4762, 0.5, 0.4762, 0.5, 0.4286, 0.5312, 0.7619, 0.5312, 0.8095, 0.5, 0.8095, 0.5, 0.7619, 0.5312, 0.04762, 0.5312, 0.09524, 0.5, 0.09524, 0.5, 0.04762, 0.5312, 0.381, 0.5312, 0.4286, 0.5, 0.4286, 0.5, 0.381, 0.5312, 0.7143, 0.5312, 0.7619, 0.5, 0.7619, 0.5, 0.7143, 0.5156, 0.0, 0.5312, 0.04762, 0.5, 0.04762, 0.5312, 0.3333, 0.5312, 0.381, 0.5, 0.381, 0.5, 0.3333, 0.5312, 0.6667, 0.5312, 0.7143, 0.5, 0.7143, 0.5, 0.6667, 0.5, 0.5714, 0.5, 0.619, 0.4687, 0.619, 0.4687, 0.5714, 0.5, 0.9048, 0.5, 0.9524, 0.4687, 0.9524, 0.4687, 0.9048, 0.5, 0.1905, 0.5, 0.2381, 0.4687, 0.2381, 0.4687, 0.1905, 0.5, 0.5238, 0.5, 0.5714, 0.4687, 0.5714, 0.4687, 0.5238, 0.5, 0.8571, 0.5, 0.9048, 0.4687, 0.9048, 0.4687, 0.8571, 0.5, 0.1429, 0.5, 0.1905, 0.4687, 0.1905, 0.4687, 0.1429, 0.5, 0.4762, 0.5, 0.5238, 0.4687, 0.5238, 0.4687, 0.4762, 0.5, 0.8095, 0.5, 0.8571, 0.4687, 0.8571, 0.4687, 0.8095, 0.5, 0.09524, 0.5, 0.1429, 0.4687, 0.1429, 0.4687, 0.09524, 0.5, 0.4286, 0.5, 0.4762, 0.4687, 0.4762, 0.4687, 0.4286, 0.5, 0.7619, 0.5, 0.8095, 0.4687, 0.8095, 0.4687, 0.7619, 0.5, 0.04762, 0.5, 0.09524, 0.4687, 0.09524, 0.4687, 0.04762, 0.5, 0.381, 0.5, 0.4286, 0.4687, 0.4286, 0.4687, 0.381, 0.5, 0.7143, 0.5, 0.7619, 0.4687, 0.7619, 0.4687, 0.7143, 0.4844, 0.0, 0.5, 0.04762, 0.4687, 0.04762, 0.5, 0.3333, 0.5, 0.381, 0.4687, 0.381, 0.4688, 0.3333, 0.5, 0.6667, 0.5, 0.7143, 0.4687, 0.7143, 0.4688, 0.6667, 0.5, 0.2857, 0.5, 0.3333, 0.4688, 0.3333, 0.4687, 0.2857, 0.5, 0.619, 0.5, 0.6667, 0.4688, 0.6667, 0.4687, 0.619, 0.5, 0.9524, 0.4844, 1.0, 0.4687, 0.9524, 0.5, 0.2381, 0.5, 0.2857, 0.4687, 0.2857, 0.4687, 0.2381, 0.4687, 0.8571, 0.4687, 0.9048, 0.4375, 0.9048, 0.4375, 0.8571, 0.4687, 0.1429, 0.4687, 0.1905, 0.4375, 0.1905, 0.4375, 0.1429, 0.4687, 0.4762, 0.4687, 0.5238, 0.4375, 0.5238, 0.4375, 0.4762, 0.4687, 0.8095, 0.4687, 0.8571, 0.4375, 0.8571, 0.4375, 0.8095, 0.4687, 0.09524, 0.4687, 0.1429, 0.4375, 0.1429, 0.4375, 0.09524, 0.4687, 0.4286, 0.4687, 0.4762, 0.4375, 0.4762, 0.4375, 0.4286, 0.4687, 0.7619, 0.4687, 0.8095, 0.4375, 0.8095, 0.4375, 0.7619, 0.4687, 0.04762, 0.4687, 0.09524, 0.4375, 0.09524, 0.4375, 0.04762, 0.4687, 0.381, 0.4687, 0.4286, 0.4375, 0.4286, 0.4375, 0.381, 0.4687, 0.7143, 0.4687, 0.7619, 0.4375, 0.7619, 0.4375, 0.7143, 0.4531, 0.0, 0.4687, 0.04762, 0.4375, 0.04762, 0.4688, 0.3333, 0.4687, 0.381, 0.4375, 0.381, 0.4375, 0.3333, 0.4688, 0.6667, 0.4687, 0.7143, 0.4375, 0.7143, 0.4375, 0.6667, 0.4687, 0.2857, 0.4688, 0.3333, 0.4375, 0.3333, 0.4375, 0.2857, 0.4687, 0.619, 0.4688, 0.6667, 0.4375, 0.6667, 0.4375, 0.619, 0.4687, 0.9524, 0.4531, 1.0, 0.4375, 0.9524, 0.4687, 0.2381, 0.4687, 0.2857, 0.4375, 0.2857, 0.4375, 0.2381, 0.4687, 0.5714, 0.4687, 0.619, 0.4375, 0.619, 0.4375, 0.5714, 0.4687, 0.9048, 0.4687, 0.9524, 0.4375, 0.9524, 0.4375, 0.9048, 0.4687, 0.1905, 0.4687, 0.2381, 0.4375, 0.2381, 0.4375, 0.1905, 0.4687, 0.5238, 0.4687, 0.5714, 0.4375, 0.5714, 0.4375, 0.5238, 0.4375, 0.4286, 0.4375, 0.4762, 0.4062, 0.4762, 0.4062, 0.4286, 0.4375, 0.7619, 0.4375, 0.8095, 0.4062, 0.8095, 0.4062, 0.7619, 0.4375, 0.04762, 0.4375, 0.09524, 0.4062, 0.09524, 0.4062, 0.04762, 0.4375, 0.381, 0.4375, 0.4286, 0.4062, 0.4286, 0.4062, 0.381, 0.4375, 0.7143, 0.4375, 0.7619, 0.4062, 0.7619, 0.4062, 0.7143, 0.4219, 0.0, 0.4375, 0.04762, 0.4062, 0.04762, 0.4375, 0.3333, 0.4375, 0.381, 0.4062, 0.381, 0.4062, 0.3333, 0.4375, 0.6667, 0.4375, 0.7143, 0.4062, 0.7143, 0.4062, 0.6667, 0.4375, 0.2857, 0.4375, 0.3333, 0.4062, 0.3333, 0.4062, 0.2857, 0.4375, 0.619, 0.4375, 0.6667, 0.4062, 0.6667, 0.4062, 0.619, 0.4375, 0.9524, 0.4219, 1.0, 0.4062, 0.9524, 0.4375, 0.2381, 0.4375, 0.2857, 0.4062, 0.2857, 0.4062, 0.2381, 0.4375, 0.5714, 0.4375, 0.619, 0.4062, 0.619, 0.4062, 0.5714, 0.4375, 0.9048, 0.4375, 0.9524, 0.4062, 0.9524, 0.4062, 0.9048, 0.4375, 0.1905, 0.4375, 0.2381, 0.4062, 0.2381, 0.4062, 0.1905, 0.4375, 0.5238, 0.4375, 0.5714, 0.4062, 0.5714, 0.4062, 0.5238, 0.4375, 0.8571, 0.4375, 0.9048, 0.4062, 0.9048, 0.4062, 0.8571, 0.4375, 0.1429, 0.4375, 0.1905, 0.4062, 0.1905, 0.4062, 0.1429, 0.4375, 0.4762, 0.4375, 0.5238, 0.4062, 0.5238, 0.4062, 0.4762, 0.4375, 0.8095, 0.4375, 0.8571, 0.4062, 0.8571, 0.4062, 0.8095, 0.4375, 0.09524, 0.4375, 0.1429, 0.4062, 0.1429, 0.4062, 0.09524, 0.4062, 0.7143, 0.4062, 0.7619, 0.375, 0.7619, 0.375, 0.7143, 0.3906, 0.0, 0.4062, 0.04762, 0.375, 0.04762, 0.4062, 0.3333, 0.4062, 0.381, 0.375, 0.381, 0.375, 0.3333, 0.4062, 0.6667, 0.4062, 0.7143, 0.375, 0.7143, 0.375, 0.6667, 0.4062, 0.2857, 0.4062, 0.3333, 0.375, 0.3333, 0.375, 0.2857, 0.4062, 0.619, 0.4062, 0.6667, 0.375, 0.6667, 0.375, 0.619, 0.4062, 0.9524, 0.3906, 1.0, 0.375, 0.9524, 0.4062, 0.2381, 0.4062, 0.2857, 0.375, 0.2857, 0.375, 0.2381, 0.4062, 0.5714, 0.4062, 0.619, 0.375, 0.619, 0.375, 0.5714, 0.4062, 0.9048, 0.4062, 0.9524, 0.375, 0.9524, 0.375, 0.9048, 0.4062, 0.1905, 0.4062, 0.2381, 0.375, 0.2381, 0.375, 0.1905, 0.4062, 0.5238, 0.4062, 0.5714, 0.375, 0.5714, 0.375, 0.5238, 0.4062, 0.8571, 0.4062, 0.9048, 0.375, 0.9048, 0.375, 0.8571, 0.4062, 0.1429, 0.4062, 0.1905, 0.375, 0.1905, 0.375, 0.1429, 0.4062, 0.4762, 0.4062, 0.5238, 0.375, 0.5238, 0.375, 0.4762, 0.4062, 0.8095, 0.4062, 0.8571, 0.375, 0.8571, 0.375, 0.8095, 0.4062, 0.09524, 0.4062, 0.1429, 0.375, 0.1429, 0.375, 0.09524, 0.4062, 0.4286, 0.4062, 0.4762, 0.375, 0.4762, 0.375, 0.4286, 0.4062, 0.7619, 0.4062, 0.8095, 0.375, 0.8095, 0.375, 0.7619, 0.4062, 0.04762, 0.4062, 0.09524, 0.375, 0.09524, 0.375, 0.04762, 0.4062, 0.381, 0.4062, 0.4286, 0.375, 0.4286, 0.375, 0.381, 0.375, 0.2857, 0.375, 0.3333, 0.3438, 0.3333, 0.3437, 0.2857, 0.375, 0.619, 0.375, 0.6667, 0.3438, 0.6667, 0.3437, 0.619, 0.375, 0.9524, 0.3594, 1.0, 0.3437, 0.9524, 0.375, 0.2381, 0.375, 0.2857, 0.3437, 0.2857, 0.3437, 0.2381, 0.375, 0.5714, 0.375, 0.619, 0.3437, 0.619, 0.3438, 0.5714, 0.375, 0.9048, 0.375, 0.9524, 0.3437, 0.9524, 0.3437, 0.9048, 0.375, 0.1905, 0.375, 0.2381, 0.3437, 0.2381, 0.3438, 0.1905, 0.375, 0.5238, 0.375, 0.5714, 0.3438, 0.5714, 0.3438, 0.5238, 0.375, 0.8571, 0.375, 0.9048, 0.3437, 0.9048, 0.3437, 0.8571, 0.375, 0.1429, 0.375, 0.1905, 0.3438, 0.1905, 0.3438, 0.1429, 0.375, 0.4762, 0.375, 0.5238, 0.3438, 0.5238, 0.3438, 0.4762, 0.375, 0.8095, 0.375, 0.8571, 0.3437, 0.8571, 0.3437, 0.8095, 0.375, 0.09524, 0.375, 0.1429, 0.3438, 0.1429, 0.3437, 0.09524, 0.375, 0.4286, 0.375, 0.4762, 0.3438, 0.4762, 0.3438, 0.4286, 0.375, 0.7619, 0.375, 0.8095, 0.3437, 0.8095, 0.3438, 0.7619, 0.375, 0.04762, 0.375, 0.09524, 0.3437, 0.09524, 0.3437, 0.04762, 0.375, 0.381, 0.375, 0.4286, 0.3438, 0.4286, 0.3437, 0.381, 0.375, 0.7143, 0.375, 0.7619, 0.3438, 0.7619, 0.3437, 0.7143, 0.3594, 0.0, 0.375, 0.04762, 0.3437, 0.04762, 0.375, 0.3333, 0.375, 0.381, 0.3437, 0.381, 0.3438, 0.3333, 0.375, 0.6667, 0.375, 0.7143, 0.3437, 0.7143, 0.3438, 0.6667, 0.3437, 0.2381, 0.3437, 0.2857, 0.3125, 0.2857, 0.3125, 0.2381, 0.3438, 0.5714, 0.3437, 0.619, 0.3125, 0.619, 0.3125, 0.5714, 0.3437, 0.9048, 0.3437, 0.9524, 0.3125, 0.9524, 0.3125, 0.9048, 0.3438, 0.1905, 0.3437, 0.2381, 0.3125, 0.2381, 0.3125, 0.1905, 0.3438, 0.5238, 0.3438, 0.5714, 0.3125, 0.5714, 0.3125, 0.5238, 0.3437, 0.8571, 0.3437, 0.9048, 0.3125, 0.9048, 0.3125, 0.8571, 0.3438, 0.1429, 0.3438, 0.1905, 0.3125, 0.1905, 0.3125, 0.1429, 0.3438, 0.4762, 0.3438, 0.5238, 0.3125, 0.5238, 0.3125, 0.4762, 0.3437, 0.8095, 0.3437, 0.8571, 0.3125, 0.8571, 0.3125, 0.8095, 0.3437, 0.09524, 0.3438, 0.1429, 0.3125, 0.1429, 0.3125, 0.09524, 0.3438, 0.4286, 0.3438, 0.4762, 0.3125, 0.4762, 0.3125, 0.4286, 0.3438, 0.7619, 0.3437, 0.8095, 0.3125, 0.8095, 0.3125, 0.7619, 0.3437, 0.04762, 0.3437, 0.09524, 0.3125, 0.09524, 0.3125, 0.04762, 0.3437, 0.381, 0.3438, 0.4286, 0.3125, 0.4286, 0.3125, 0.381, 0.3437, 0.7143, 0.3438, 0.7619, 0.3125, 0.7619, 0.3125, 0.7143, 0.3281, 0.0, 0.3437, 0.04762, 0.3125, 0.04762, 0.3438, 0.3333, 0.3437, 0.381, 0.3125, 0.381, 0.3125, 0.3333, 0.3438, 0.6667, 0.3437, 0.7143, 0.3125, 0.7143, 0.3125, 0.6667, 0.3437, 0.2857, 0.3438, 0.3333, 0.3125, 0.3333, 0.3125, 0.2857, 0.3437, 0.619, 0.3438, 0.6667, 0.3125, 0.6667, 0.3125, 0.619, 0.3437, 0.9524, 0.3281, 1.0, 0.3125, 0.9524, 0.3125, 0.5238, 0.3125, 0.5714, 0.2812, 0.5714, 0.2812, 0.5238, 0.3125, 0.8571, 0.3125, 0.9048, 0.2812, 0.9048, 0.2812, 0.8571, 0.3125, 0.1429, 0.3125, 0.1905, 0.2812, 0.1905, 0.2812, 0.1429, 0.3125, 0.4762, 0.3125, 0.5238, 0.2812, 0.5238, 0.2812, 0.4762, 0.3125, 0.8095, 0.3125, 0.8571, 0.2812, 0.8571, 0.2812, 0.8095, 0.3125, 0.09524, 0.3125, 0.1429, 0.2812, 0.1429, 0.2812, 0.09524, 0.3125, 0.4286, 0.3125, 0.4762, 0.2812, 0.4762, 0.2812, 0.4286, 0.3125, 0.7619, 0.3125, 0.8095, 0.2812, 0.8095, 0.2812, 0.7619, 0.3125, 0.04762, 0.3125, 0.09524, 0.2812, 0.09524, 0.2812, 0.04762, 0.3125, 0.381, 0.3125, 0.4286, 0.2812, 0.4286, 0.2812, 0.381, 0.3125, 0.7143, 0.3125, 0.7619, 0.2812, 0.7619, 0.2812, 0.7143, 0.2969, 0.0, 0.3125, 0.04762, 0.2812, 0.04762, 0.3125, 0.3333, 0.3125, 0.381, 0.2812, 0.381, 0.2812, 0.3333, 0.3125, 0.6667, 0.3125, 0.7143, 0.2812, 0.7143, 0.2812, 0.6667, 0.3125, 0.2857, 0.3125, 0.3333, 0.2812, 0.3333, 0.2812, 0.2857, 0.3125, 0.619, 0.3125, 0.6667, 0.2812, 0.6667, 0.2812, 0.619, 0.3125, 0.9524, 0.2969, 1.0, 0.2812, 0.9524, 0.3125, 0.2381, 0.3125, 0.2857, 0.2812, 0.2857, 0.2812, 0.2381, 0.3125, 0.5714, 0.3125, 0.619, 0.2812, 0.619, 0.2812, 0.5714, 0.3125, 0.9048, 0.3125, 0.9524, 0.2812, 0.9524, 0.2812, 0.9048, 0.3125, 0.1905, 0.3125, 0.2381, 0.2812, 0.2381, 0.2812, 0.1905, 0.2812, 0.8095, 0.2812, 0.8571, 0.25, 0.8571, 0.25, 0.8095, 0.2812, 0.09524, 0.2812, 0.1429, 0.25, 0.1429, 0.25, 0.09524, 0.2812, 0.4286, 0.2812, 0.4762, 0.25, 0.4762, 0.25, 0.4286, 0.2812, 0.7619, 0.2812, 0.8095, 0.25, 0.8095, 0.25, 0.7619, 0.2812, 0.04762, 0.2812, 0.09524, 0.25, 0.09524, 0.25, 0.04762, 0.2812, 0.381, 0.2812, 0.4286, 0.25, 0.4286, 0.25, 0.381, 0.2812, 0.7143, 0.2812, 0.7619, 0.25, 0.7619, 0.25, 0.7143, 0.2656, 0.0, 0.2812, 0.04762, 0.25, 0.04762, 0.2812, 0.3333, 0.2812, 0.381, 0.25, 0.381, 0.25, 0.3333, 0.2812, 0.6667, 0.2812, 0.7143, 0.25, 0.7143, 0.25, 0.6667, 0.2812, 0.2857, 0.2812, 0.3333, 0.25, 0.3333, 0.25, 0.2857, 0.2812, 0.619, 0.2812, 0.6667, 0.25, 0.6667, 0.25, 0.619, 0.2812, 0.9524, 0.2656, 1.0, 0.25, 0.9524, 0.2812, 0.2381, 0.2812, 0.2857, 0.25, 0.2857, 0.25, 0.2381, 0.2812, 0.5714, 0.2812, 0.619, 0.25, 0.619, 0.25, 0.5714, 0.2812, 0.9048, 0.2812, 0.9524, 0.25, 0.9524, 0.25, 0.9048, 0.2812, 0.1905, 0.2812, 0.2381, 0.25, 0.2381, 0.25, 0.1905, 0.2812, 0.5238, 0.2812, 0.5714, 0.25, 0.5714, 0.25, 0.5238, 0.2812, 0.8571, 0.2812, 0.9048, 0.25, 0.9048, 0.25, 0.8571, 0.2812, 0.1429, 0.2812, 0.1905, 0.25, 0.1905, 0.25, 0.1429, 0.2812, 0.4762, 0.2812, 0.5238, 0.25, 0.5238, 0.25, 0.4762, 0.25, 0.381, 0.25, 0.4286, 0.2188, 0.4286, 0.2187, 0.381, 0.25, 0.7143, 0.25, 0.7619, 0.2188, 0.7619, 0.2188, 0.7143, 0.2344, 0.0, 0.25, 0.04762, 0.2188, 0.04762, 0.25, 0.3333, 0.25, 0.381, 0.2187, 0.381, 0.2188, 0.3333, 0.25, 0.6667, 0.25, 0.7143, 0.2188, 0.7143, 0.2188, 0.6667, 0.25, 0.2857, 0.25, 0.3333, 0.2188, 0.3333, 0.2188, 0.2857, 0.25, 0.619, 0.25, 0.6667, 0.2188, 0.6667, 0.2187, 0.619, 0.25, 0.9524, 0.2344, 1.0, 0.2188, 0.9524, 0.25, 0.2381, 0.25, 0.2857, 0.2188, 0.2857, 0.2188, 0.2381, 0.25, 0.5714, 0.25, 0.619, 0.2187, 0.619, 0.2188, 0.5714, 0.25, 0.9048, 0.25, 0.9524, 0.2188, 0.9524, 0.2188, 0.9048, 0.25, 0.1905, 0.25, 0.2381, 0.2188, 0.2381, 0.2188, 0.1905, 0.25, 0.5238, 0.25, 0.5714, 0.2188, 0.5714, 0.2188, 0.5238, 0.25, 0.8571, 0.25, 0.9048, 0.2188, 0.9048, 0.2188, 0.8571, 0.25, 0.1429, 0.25, 0.1905, 0.2188, 0.1905, 0.2188, 0.1429, 0.25, 0.4762, 0.25, 0.5238, 0.2188, 0.5238, 0.2188, 0.4762, 0.25, 0.8095, 0.25, 0.8571, 0.2188, 0.8571, 0.2188, 0.8095, 0.25, 0.09524, 0.25, 0.1429, 0.2188, 0.1429, 0.2188, 0.09524, 0.25, 0.4286, 0.25, 0.4762, 0.2188, 0.4762, 0.2188, 0.4286, 0.25, 0.7619, 0.25, 0.8095, 0.2188, 0.8095, 0.2188, 0.7619, 0.25, 0.04762, 0.25, 0.09524, 0.2188, 0.09524, 0.2188, 0.04762, 0.2188, 0.6667, 0.2188, 0.7143, 0.1875, 0.7143, 0.1875, 0.6667, 0.2188, 0.2857, 0.2188, 0.3333, 0.1875, 0.3333, 0.1875, 0.2857, 0.2187, 0.619, 0.2188, 0.6667, 0.1875, 0.6667, 0.1875, 0.619, 0.2188, 0.9524, 0.2031, 1.0, 0.1875, 0.9524, 0.2188, 0.2381, 0.2188, 0.2857, 0.1875, 0.2857, 0.1875, 0.2381, 0.2188, 0.5714, 0.2187, 0.619, 0.1875, 0.619, 0.1875, 0.5714, 0.2188, 0.9048, 0.2188, 0.9524, 0.1875, 0.9524, 0.1875, 0.9048, 0.2188, 0.1905, 0.2188, 0.2381, 0.1875, 0.2381, 0.1875, 0.1905, 0.2188, 0.5238, 0.2188, 0.5714, 0.1875, 0.5714, 0.1875, 0.5238, 0.2188, 0.8571, 0.2188, 0.9048, 0.1875, 0.9048, 0.1875, 0.8571, 0.2188, 0.1429, 0.2188, 0.1905, 0.1875, 0.1905, 0.1875, 0.1429, 0.2188, 0.4762, 0.2188, 0.5238, 0.1875, 0.5238, 0.1875, 0.4762, 0.2188, 0.8095, 0.2188, 0.8571, 0.1875, 0.8571, 0.1875, 0.8095, 0.2188, 0.09524, 0.2188, 0.1429, 0.1875, 0.1429, 0.1875, 0.09524, 0.2188, 0.4286, 0.2188, 0.4762, 0.1875, 0.4762, 0.1875, 0.4286, 0.2188, 0.7619, 0.2188, 0.8095, 0.1875, 0.8095, 0.1875, 0.7619, 0.2188, 0.04762, 0.2188, 0.09524, 0.1875, 0.09524, 0.1875, 0.04762, 0.2187, 0.381, 0.2188, 0.4286, 0.1875, 0.4286, 0.1875, 0.381, 0.2188, 0.7143, 0.2188, 0.7619, 0.1875, 0.7619, 0.1875, 0.7143, 0.2031, 0.0, 0.2188, 0.04762, 0.1875, 0.04762, 0.2188, 0.3333, 0.2187, 0.381, 0.1875, 0.381, 0.1875, 0.3333, 0.1875, 0.9524, 0.1719, 1.0, 0.1563, 0.9524, 0.1875, 0.2381, 0.1875, 0.2857, 0.1562, 0.2857, 0.1562, 0.2381, 0.1875, 0.5714, 0.1875, 0.619, 0.1562, 0.619, 0.1562, 0.5714, 0.1875, 0.9048, 0.1875, 0.9524, 0.1563, 0.9524, 0.1563, 0.9048, 0.1875, 0.1905, 0.1875, 0.2381, 0.1562, 0.2381, 0.1563, 0.1905, 0.1875, 0.5238, 0.1875, 0.5714, 0.1562, 0.5714, 0.1562, 0.5238, 0.1875, 0.8571, 0.1875, 0.9048, 0.1563, 0.9048, 0.1562, 0.8571, 0.1875, 0.1429, 0.1875, 0.1905, 0.1563, 0.1905, 0.1563, 0.1429, 0.1875, 0.4762, 0.1875, 0.5238, 0.1562, 0.5238, 0.1562, 0.4762, 0.1875, 0.8095, 0.1875, 0.8571, 0.1562, 0.8571, 0.1562, 0.8095, 0.1875, 0.09524, 0.1875, 0.1429, 0.1563, 0.1429, 0.1563, 0.09524, 0.1875, 0.4286, 0.1875, 0.4762, 0.1562, 0.4762, 0.1562, 0.4286, 0.1875, 0.7619, 0.1875, 0.8095, 0.1562, 0.8095, 0.1563, 0.7619, 0.1875, 0.04762, 0.1875, 0.09524, 0.1563, 0.09524, 0.1563, 0.04762, 0.1875, 0.381, 0.1875, 0.4286, 0.1562, 0.4286, 0.1562, 0.381, 0.1875, 0.7143, 0.1875, 0.7619, 0.1563, 0.7619, 0.1562, 0.7143, 0.1719, 0.0, 0.1875, 0.04762, 0.1563, 0.04762, 0.1875, 0.3333, 0.1875, 0.381, 0.1562, 0.381, 0.1563, 0.3333, 0.1875, 0.6667, 0.1875, 0.7143, 0.1562, 0.7143, 0.1563, 0.6667, 0.1875, 0.2857, 0.1875, 0.3333, 0.1563, 0.3333, 0.1562, 0.2857, 0.1875, 0.619, 0.1875, 0.6667, 0.1563, 0.6667, 0.1562, 0.619, 0.1563, 0.1905, 0.1562, 0.2381, 0.125, 0.2381, 0.125, 0.1905, 0.1562, 0.5238, 0.1562, 0.5714, 0.125, 0.5714, 0.125, 0.5238, 0.1562, 0.8571, 0.1563, 0.9048, 0.125, 0.9048, 0.125, 0.8571, 0.1563, 0.1429, 0.1563, 0.1905, 0.125, 0.1905, 0.125, 0.1429, 0.1562, 0.4762, 0.1562, 0.5238, 0.125, 0.5238, 0.125, 0.4762, 0.1562, 0.8095, 0.1562, 0.8571, 0.125, 0.8571, 0.125, 0.8095, 0.1563, 0.09524, 0.1563, 0.1429, 0.125, 0.1429, 0.125, 0.09524, 0.1562, 0.4286, 0.1562, 0.4762, 0.125, 0.4762, 0.125, 0.4286, 0.1563, 0.7619, 0.1562, 0.8095, 0.125, 0.8095, 0.125, 0.7619, 0.1563, 0.04762, 0.1563, 0.09524, 0.125, 0.09524, 0.125, 0.04762, 0.1562, 0.381, 0.1562, 0.4286, 0.125, 0.4286, 0.125, 0.381, 0.1562, 0.7143, 0.1563, 0.7619, 0.125, 0.7619, 0.125, 0.7143, 0.1406, 0.0, 0.1563, 0.04762, 0.125, 0.04762, 0.1563, 0.3333, 0.1562, 0.381, 0.125, 0.381, 0.125, 0.3333, 0.1563, 0.6667, 0.1562, 0.7143, 0.125, 0.7143, 0.125, 0.6667, 0.1562, 0.2857, 0.1563, 0.3333, 0.125, 0.3333, 0.125, 0.2857, 0.1562, 0.619, 0.1563, 0.6667, 0.125, 0.6667, 0.125, 0.619, 0.1563, 0.9524, 0.1406, 1.0, 0.125, 0.9524, 0.1562, 0.2381, 0.1562, 0.2857, 0.125, 0.2857, 0.125, 0.2381, 0.1562, 0.5714, 0.1562, 0.619, 0.125, 0.619, 0.125, 0.5714, 0.1563, 0.9048, 0.1563, 0.9524, 0.125, 0.9524, 0.125, 0.9048, 0.125, 0.4762, 0.125, 0.5238, 0.09375, 0.5238, 0.09375, 0.4762, 0.125, 0.8095, 0.125, 0.8571, 0.09375, 0.8571, 0.09375, 0.8095, 0.125, 0.09524, 0.125, 0.1429, 0.09375, 0.1429, 0.09375, 0.09524, 0.125, 0.4286, 0.125, 0.4762, 0.09375, 0.4762, 0.09375, 0.4286, 0.125, 0.7619, 0.125, 0.8095, 0.09375, 0.8095, 0.09375, 0.7619, 0.125, 0.04762, 0.125, 0.09524, 0.09375, 0.09524, 0.09375, 0.04762, 0.125, 0.381, 0.125, 0.4286, 0.09375, 0.4286, 0.09375, 0.381, 0.125, 0.7143, 0.125, 0.7619, 0.09375, 0.7619, 0.09375, 0.7143, 0.1094, 0.0, 0.125, 0.04762, 0.09375, 0.04762, 0.125, 0.3333, 0.125, 0.381, 0.09375, 0.381, 0.09375, 0.3333, 0.125, 0.6667, 0.125, 0.7143, 0.09375, 0.7143, 0.09375, 0.6667, 0.125, 0.2857, 0.125, 0.3333, 0.09375, 0.3333, 0.09375, 0.2857, 0.125, 0.619, 0.125, 0.6667, 0.09375, 0.6667, 0.09375, 0.619, 0.125, 0.9524, 0.1094, 1.0, 0.09375, 0.9524, 0.125, 0.2381, 0.125, 0.2857, 0.09375, 0.2857, 0.09375, 0.2381, 0.125, 0.5714, 0.125, 0.619, 0.09375, 0.619, 0.09375, 0.5714, 0.125, 0.9048, 0.125, 0.9524, 0.09375, 0.9524, 0.09375, 0.9048, 0.125, 0.1905, 0.125, 0.2381, 0.09375, 0.2381, 0.09375, 0.1905, 0.125, 0.5238, 0.125, 0.5714, 0.09375, 0.5714, 0.09375, 0.5238, 0.125, 0.8571, 0.125, 0.9048, 0.09375, 0.9048, 0.09375, 0.8571, 0.125, 0.1429, 0.125, 0.1905, 0.09375, 0.1905, 0.09375, 0.1429, 0.09375, 0.7619, 0.09375, 0.8095, 0.0625, 0.8095, 0.0625, 0.7619, 0.09375, 0.04762, 0.09375, 0.09524, 0.0625, 0.09524, 0.0625, 0.04762, 0.09375, 0.381, 0.09375, 0.4286, 0.0625, 0.4286, 0.0625, 0.381, 0.09375, 0.7143, 0.09375, 0.7619, 0.0625, 0.7619, 0.0625, 0.7143, 0.07813, 0.0, 0.09375, 0.04762, 0.0625, 0.04762, 0.09375, 0.3333, 0.09375, 0.381, 0.0625, 0.381, 0.0625, 0.3333, 0.09375, 0.6667, 0.09375, 0.7143, 0.0625, 0.7143, 0.0625, 0.6667, 0.09375, 0.2857, 0.09375, 0.3333, 0.0625, 0.3333, 0.0625, 0.2857, 0.09375, 0.619, 0.09375, 0.6667, 0.0625, 0.6667, 0.0625, 0.619, 0.09375, 0.9524, 0.07813, 1.0, 0.0625, 0.9524, 0.09375, 0.2381, 0.09375, 0.2857, 0.0625, 0.2857, 0.0625, 0.2381, 0.09375, 0.5714, 0.09375, 0.619, 0.0625, 0.619, 0.0625, 0.5714, 0.09375, 0.9048, 0.09375, 0.9524, 0.0625, 0.9524, 0.0625, 0.9048, 0.09375, 0.1905, 0.09375, 0.2381, 0.0625, 0.2381, 0.0625, 0.1905, 0.09375, 0.5238, 0.09375, 0.5714, 0.0625, 0.5714, 0.0625, 0.5238, 0.09375, 0.8571, 0.09375, 0.9048, 0.0625, 0.9048, 0.0625, 0.8571, 0.09375, 0.1429, 0.09375, 0.1905, 0.0625, 0.1905, 0.0625, 0.1429, 0.09375, 0.4762, 0.09375, 0.5238, 0.0625, 0.5238, 0.0625, 0.4762, 0.09375, 0.8095, 0.09375, 0.8571, 0.0625, 0.8571, 0.0625, 0.8095, 0.09375, 0.09524, 0.09375, 0.1429, 0.0625, 0.1429, 0.0625, 0.09524, 0.09375, 0.4286, 0.09375, 0.4762, 0.0625, 0.4762, 0.0625, 0.4286, 0.0625, 0.3333, 0.0625, 0.381, 0.03125, 0.381, 0.03125, 0.3333, 0.0625, 0.6667, 0.0625, 0.7143, 0.03125, 0.7143, 0.03125, 0.6667, 0.0625, 0.2857, 0.0625, 0.3333, 0.03125, 0.3333, 0.03125, 0.2857, 0.0625, 0.619, 0.0625, 0.6667, 0.03125, 0.6667, 0.03125, 0.619, 0.0625, 0.9524, 0.04688, 1.0, 0.03125, 0.9524, 0.0625, 0.2381, 0.0625, 0.2857, 0.03125, 0.2857, 0.03125, 0.2381, 0.0625, 0.5714, 0.0625, 0.619, 0.03125, 0.619, 0.03125, 0.5714, 0.0625, 0.9048, 0.0625, 0.9524, 0.03125, 0.9524, 0.03125, 0.9048, 0.0625, 0.1905, 0.0625, 0.2381, 0.03125, 0.2381, 0.03125, 0.1905, 0.0625, 0.5238, 0.0625, 0.5714, 0.03125, 0.5714, 0.03125, 0.5238, 0.0625, 0.8571, 0.0625, 0.9048, 0.03125, 0.9048, 0.03125, 0.8571, 0.0625, 0.1429, 0.0625, 0.1905, 0.03125, 0.1905, 0.03125, 0.1429, 0.0625, 0.4762, 0.0625, 0.5238, 0.03125, 0.5238, 0.03125, 0.4762, 0.0625, 0.8095, 0.0625, 0.8571, 0.03125, 0.8571, 0.03125, 0.8095, 0.0625, 0.09524, 0.0625, 0.1429, 0.03125, 0.1429, 0.03125, 0.09524, 0.0625, 0.4286, 0.0625, 0.4762, 0.03125, 0.4762, 0.03125, 0.4286, 0.0625, 0.7619, 0.0625, 0.8095, 0.03125, 0.8095, 0.03125, 0.7619, 0.0625, 0.04762, 0.0625, 0.09524, 0.03125, 0.09524, 0.03125, 0.04762, 0.0625, 0.381, 0.0625, 0.4286, 0.03125, 0.4286, 0.03125, 0.381, 0.0625, 0.7143, 0.0625, 0.7619, 0.03125, 0.7619, 0.03125, 0.7143, 0.04688, 0.0, 0.0625, 0.04762, 0.03125, 0.04762, 0.03125, 0.619, 0.03125, 0.6667, 2.98e-08, 0.6667, 0.0, 0.619, 0.03125, 0.9524, 0.01563, 1.0, 8.941e-08, 0.9524, 0.03125, 0.2381, 0.03125, 0.2857, 0.0, 0.2857, 0.0, 0.2381, 0.03125, 0.5714, 0.03125, 0.619, 0.0, 0.619, 0.0, 0.5714, 0.03125, 0.9048, 0.03125, 0.9524, 8.941e-08, 0.9524, 2.98e-08, 0.9048, 0.03125, 0.1905, 0.03125, 0.2381, 0.0, 0.2381, 2.98e-08, 0.1905, 0.03125, 0.5238, 0.03125, 0.5714, 0.0, 0.5714, 0.0, 0.5238, 0.03125, 0.8571, 0.03125, 0.9048, 2.98e-08, 0.9048, 2.98e-08, 0.8571, 0.03125, 0.1429, 0.03125, 0.1905, 2.98e-08, 0.1905, 2.98e-08, 0.1429, 0.03125, 0.4762, 0.03125, 0.5238, 0.0, 0.5238, 0.0, 0.4762, 0.03125, 0.8095, 0.03125, 0.8571, 2.98e-08, 0.8571, 0.0, 0.8095, 0.03125, 0.09524, 0.03125, 0.1429, 2.98e-08, 0.1429, 2.98e-08, 0.09524, 0.03125, 0.4286, 0.03125, 0.4762, 0.0, 0.4762, 0.0, 0.4286, 0.03125, 0.7619, 0.03125, 0.8095, 0.0, 0.8095, 2.98e-08, 0.7619, 0.03125, 0.04762, 0.03125, 0.09524, 2.98e-08, 0.09524, 8.941e-08, 0.04762, 0.03125, 0.381, 0.03125, 0.4286, 0.0, 0.4286, 0.0, 0.381, 0.03125, 0.7143, 0.03125, 0.7619, 2.98e-08, 0.7619, 0.0, 0.7143, 0.01563, 0.0, 0.03125, 0.04762, 8.941e-08, 0.04762, 0.03125, 0.3333, 0.03125, 0.381, 0.0, 0.381, 0.0, 0.3333, 0.03125, 0.6667, 0.03125, 0.7143, 0.0, 0.7143, 2.98e-08, 0.6667, 0.03125, 0.2857, 0.03125, 0.3333, 0.0, 0.3333, 0.0, 0.2857, 1.0, 0.9048, 1.0, 0.9524, 0.9688, 0.9524, 0.9688, 0.9048, 1.0, 0.1905, 1.0, 0.2381, 0.9687, 0.2381, 0.9688, 0.1905, 1.0, 0.5238, 1.0, 0.5714, 0.9687, 0.5714, 0.9687, 0.5238, 1.0, 0.8571, 1.0, 0.9048, 0.9688, 0.9048, 0.9688, 0.8571, 1.0, 0.1429, 1.0, 0.1905, 0.9688, 0.1905, 0.9688, 0.1429, 1.0, 0.4762, 1.0, 0.5238, 0.9687, 0.5238, 0.9687, 0.4762, 1.0, 0.8095, 1.0, 0.8571, 0.9688, 0.8571, 0.9688, 0.8095, 1.0, 0.09524, 1.0, 0.1429, 0.9688, 0.1429, 0.9688, 0.09524, 1.0, 0.4286, 1.0, 0.4762, 0.9687, 0.4762, 0.9687, 0.4286, 1.0, 0.7619, 1.0, 0.8095, 0.9688, 0.8095, 0.9688, 0.7619, 1.0, 0.04762, 1.0, 0.09524, 0.9688, 0.09524, 0.9688, 0.04762, 1.0, 0.381, 1.0, 0.4286, 0.9687, 0.4286, 0.9687, 0.381, 1.0, 0.7143, 1.0, 0.7619, 0.9688, 0.7619, 0.9687, 0.7143, 0.9844, 0.0, 1.0, 0.04762, 0.9688, 0.04762, 1.0, 0.3333, 1.0, 0.381, 0.9687, 0.381, 0.9688, 0.3333, 1.0, 0.6667, 1.0, 0.7143, 0.9687, 0.7143, 0.9688, 0.6667, 1.0, 0.2857, 1.0, 0.3333, 0.9688, 0.3333, 0.9687, 0.2857, 1.0, 0.619, 1.0, 0.6667, 0.9688, 0.6667, 0.9687, 0.619, 1.0, 0.9524, 0.9844, 1.0, 0.9688, 0.9524, 1.0, 0.2381, 1.0, 0.2857, 0.9687, 0.2857, 0.9687, 0.2381, 1.0, 0.5714, 1.0, 0.619, 0.9687, 0.619, 0.9687, 0.5714, 0.9688, 0.1429, 0.9688, 0.1905, 0.9375, 0.1905, 0.9375, 0.1429, 0.9687, 0.4762, 0.9687, 0.5238, 0.9375, 0.5238, 0.9375, 0.4762, 0.9688, 0.8095, 0.9688, 0.8571, 0.9375, 0.8571, 0.9375, 0.8095, 0.9688, 0.09524, 0.9688, 0.1429, 0.9375, 0.1429, 0.9375, 0.09524, 0.9687, 0.4286, 0.9687, 0.4762, 0.9375, 0.4762, 0.9375, 0.4286, 0.9688, 0.7619, 0.9688, 0.8095, 0.9375, 0.8095, 0.9375, 0.7619, 0.9688, 0.04762, 0.9688, 0.09524, 0.9375, 0.09524, 0.9375, 0.04762, 0.9687, 0.381, 0.9687, 0.4286, 0.9375, 0.4286, 0.9375, 0.381, 0.9687, 0.7143, 0.9688, 0.7619, 0.9375, 0.7619, 0.9375, 0.7143, 0.9531, 0.0, 0.9688, 0.04762, 0.9375, 0.04762, 0.9688, 0.3333, 0.9687, 0.381, 0.9375, 0.381, 0.9375, 0.3333, 0.9688, 0.6667, 0.9687, 0.7143, 0.9375, 0.7143, 0.9375, 0.6667, 0.9687, 0.2857, 0.9688, 0.3333, 0.9375, 0.3333, 0.9375, 0.2857, 0.9687, 0.619, 0.9688, 0.6667, 0.9375, 0.6667, 0.9375, 0.619, 0.9688, 0.9524, 0.9531, 1.0, 0.9375, 0.9524, 0.9687, 0.2381, 0.9687, 0.2857, 0.9375, 0.2857, 0.9375, 0.2381, 0.9687, 0.5714, 0.9687, 0.619, 0.9375, 0.619, 0.9375, 0.5714, 0.9688, 0.9048, 0.9688, 0.9524, 0.9375, 0.9524, 0.9375, 0.9048, 0.9688, 0.1905, 0.9687, 0.2381, 0.9375, 0.2381, 0.9375, 0.1905, 0.9687, 0.5238, 0.9687, 0.5714, 0.9375, 0.5714, 0.9375, 0.5238, 0.9688, 0.8571, 0.9688, 0.9048, 0.9375, 0.9048, 0.9375, 0.8571, 0.9375, 0.4286, 0.9375, 0.4762, 0.9062, 0.4762, 0.9062, 0.4286, 0.9375, 0.7619, 0.9375, 0.8095, 0.9062, 0.8095, 0.9062, 0.7619, 0.9375, 0.04762, 0.9375, 0.09524, 0.9062, 0.09524, 0.9062, 0.04762, 0.9375, 0.381, 0.9375, 0.4286, 0.9062, 0.4286, 0.9062, 0.381, 0.9375, 0.7143, 0.9375, 0.7619, 0.9062, 0.7619, 0.9062, 0.7143, 0.9219, 0.0, 0.9375, 0.04762, 0.9062, 0.04762, 0.9375, 0.3333, 0.9375, 0.381, 0.9062, 0.381, 0.9062, 0.3333, 0.9375, 0.6667, 0.9375, 0.7143, 0.9062, 0.7143, 0.9062, 0.6667, 0.9375, 0.2857, 0.9375, 0.3333, 0.9062, 0.3333, 0.9062, 0.2857, 0.9375, 0.619, 0.9375, 0.6667, 0.9062, 0.6667, 0.9062, 0.619, 0.9375, 0.9524, 0.9219, 1.0, 0.9062, 0.9524, 0.9375, 0.2381, 0.9375, 0.2857, 0.9062, 0.2857, 0.9062, 0.2381, 0.9375, 0.5714, 0.9375, 0.619, 0.9062, 0.619, 0.9062, 0.5714, 0.9375, 0.9048, 0.9375, 0.9524, 0.9062, 0.9524, 0.9062, 0.9048, 0.9375, 0.1905, 0.9375, 0.2381, 0.9062, 0.2381, 0.9062, 0.1905, 0.9375, 0.5238, 0.9375, 0.5714, 0.9062, 0.5714, 0.9062, 0.5238, 0.9375, 0.8571, 0.9375, 0.9048, 0.9062, 0.9048, 0.9062, 0.8571, 0.9375, 0.1429, 0.9375, 0.1905, 0.9062, 0.1905, 0.9062, 0.1429, 0.9375, 0.4762, 0.9375, 0.5238, 0.9062, 0.5238, 0.9062, 0.4762, 0.9375, 0.8095, 0.9375, 0.8571, 0.9062, 0.8571, 0.9062, 0.8095, 0.9375, 0.09524, 0.9375, 0.1429, 0.9062, 0.1429, 0.9062, 0.09524, 0.9062, 0.7143, 0.9062, 0.7619, 0.875, 0.7619, 0.875, 0.7143, 0.8906, 0.0, 0.9062, 0.04762, 0.875, 0.04762, 0.9062, 0.3333, 0.9062, 0.381, 0.875, 0.381, 0.875, 0.3333, 0.9062, 0.6667, 0.9062, 0.7143, 0.875, 0.7143, 0.875, 0.6667, 0.9062, 0.2857, 0.9062, 0.3333, 0.875, 0.3333, 0.875, 0.2857, 0.9062, 0.619, 0.9062, 0.6667, 0.875, 0.6667, 0.875, 0.619, 0.9062, 0.9524, 0.8906, 1.0, 0.875, 0.9524, 0.9062, 0.2381, 0.9062, 0.2857, 0.875, 0.2857, 0.875, 0.2381, 0.9062, 0.5714, 0.9062, 0.619, 0.875, 0.619, 0.875, 0.5714, 0.9062, 0.9048, 0.9062, 0.9524, 0.875, 0.9524, 0.875, 0.9048, 0.9062, 0.1905, 0.9062, 0.2381, 0.875, 0.2381, 0.875, 0.1905, 0.9062, 0.5238, 0.9062, 0.5714, 0.875, 0.5714, 0.875, 0.5238, 0.9062, 0.8571, 0.9062, 0.9048, 0.875, 0.9048, 0.875, 0.8571, 0.9062, 0.1429, 0.9062, 0.1905, 0.875, 0.1905, 0.875, 0.1429, 0.9062, 0.4762, 0.9062, 0.5238, 0.875, 0.5238, 0.875, 0.4762, 0.9062, 0.8095, 0.9062, 0.8571, 0.875, 0.8571, 0.875, 0.8095, 0.9062, 0.09524, 0.9062, 0.1429, 0.875, 0.1429, 0.875, 0.09524, 0.9062, 0.4286, 0.9062, 0.4762, 0.875, 0.4762, 0.875, 0.4286, 0.9062, 0.7619, 0.9062, 0.8095, 0.875, 0.8095, 0.875, 0.7619, 0.9062, 0.04762, 0.9062, 0.09524, 0.875, 0.09524, 0.875, 0.04762, 0.9062, 0.381, 0.9062, 0.4286, 0.875, 0.4286, 0.875, 0.381, 0.875, 0.2857, 0.875, 0.3333, 0.8438, 0.3333, 0.8437, 0.2857, 0.875, 0.619, 0.875, 0.6667, 0.8438, 0.6667, 0.8437, 0.619, 0.875, 0.9524, 0.8594, 1.0, 0.8438, 0.9524, 0.875, 0.2381, 0.875, 0.2857, 0.8437, 0.2857, 0.8438, 0.2381, 0.875, 0.5714, 0.875, 0.619, 0.8437, 0.619, 0.8438, 0.5714, 0.875, 0.9048, 0.875, 0.9524, 0.8438, 0.9524, 0.8438, 0.9048, 0.875, 0.1905, 0.875, 0.2381, 0.8438, 0.2381, 0.8438, 0.1905, 0.875, 0.5238, 0.875, 0.5714, 0.8438, 0.5714, 0.8437, 0.5238, 0.875, 0.8571, 0.875, 0.9048, 0.8438, 0.9048, 0.8438, 0.8571, 0.875, 0.1429, 0.875, 0.1905, 0.8438, 0.1905, 0.8438, 0.1429, 0.875, 0.4762, 0.875, 0.5238, 0.8437, 0.5238, 0.8437, 0.4762, 0.875, 0.8095, 0.875, 0.8571, 0.8438, 0.8571, 0.8438, 0.8095, 0.875, 0.09524, 0.875, 0.1429, 0.8438, 0.1429, 0.8438, 0.09524, 0.875, 0.4286, 0.875, 0.4762, 0.8437, 0.4762, 0.8438, 0.4286, 0.875, 0.7619, 0.875, 0.8095, 0.8438, 0.8095, 0.8438, 0.7619, 0.875, 0.04762, 0.875, 0.09524, 0.8438, 0.09524, 0.8438, 0.04762, 0.875, 0.381, 0.875, 0.4286, 0.8438, 0.4286, 0.8437, 0.381, 0.875, 0.7143, 0.875, 0.7619, 0.8438, 0.7619, 0.8437, 0.7143, 0.8594, 0.0, 0.875, 0.04762, 0.8438, 0.04762, 0.875, 0.3333, 0.875, 0.381, 0.8437, 0.381, 0.8438, 0.3333, 0.875, 0.6667, 0.875, 0.7143, 0.8437, 0.7143, 0.8438, 0.6667, 0.8438, 0.5714, 0.8437, 0.619, 0.8125, 0.619, 0.8125, 0.5714, 0.8438, 0.9048, 0.8438, 0.9524, 0.8125, 0.9524, 0.8125, 0.9048, 0.8438, 0.1905, 0.8438, 0.2381, 0.8125, 0.2381, 0.8125, 0.1905, 0.8437, 0.5238, 0.8438, 0.5714, 0.8125, 0.5714, 0.8125, 0.5238, 0.8438, 0.8571, 0.8438, 0.9048, 0.8125, 0.9048, 0.8125, 0.8571, 0.8438, 0.1429, 0.8438, 0.1905, 0.8125, 0.1905, 0.8125, 0.1429, 0.8437, 0.4762, 0.8437, 0.5238, 0.8125, 0.5238, 0.8125, 0.4762, 0.8438, 0.8095, 0.8438, 0.8571, 0.8125, 0.8571, 0.8125, 0.8095, 0.8438, 0.09524, 0.8438, 0.1429, 0.8125, 0.1429, 0.8125, 0.09524, 0.8438, 0.4286, 0.8437, 0.4762, 0.8125, 0.4762, 0.8125, 0.4286, 0.8438, 0.7619, 0.8438, 0.8095, 0.8125, 0.8095, 0.8125, 0.7619, 0.8438, 0.04762, 0.8438, 0.09524, 0.8125, 0.09524, 0.8125, 0.04762, 0.8437, 0.381, 0.8438, 0.4286, 0.8125, 0.4286, 0.8125, 0.381, 0.8437, 0.7143, 0.8438, 0.7619, 0.8125, 0.7619, 0.8125, 0.7143, 0.8281, 0.0, 0.8438, 0.04762, 0.8125, 0.04762, 0.8438, 0.3333, 0.8437, 0.381, 0.8125, 0.381, 0.8125, 0.3333, 0.8438, 0.6667, 0.8437, 0.7143, 0.8125, 0.7143, 0.8125, 0.6667, 0.8437, 0.2857, 0.8438, 0.3333, 0.8125, 0.3333, 0.8125, 0.2857, 0.8437, 0.619, 0.8438, 0.6667, 0.8125, 0.6667, 0.8125, 0.619, 0.8438, 0.9524, 0.8281, 1.0, 0.8125, 0.9524, 0.8438, 0.2381, 0.8437, 0.2857, 0.8125, 0.2857, 0.8125, 0.2381, 0.8125, 0.8571, 0.8125, 0.9048, 0.7812, 0.9048, 0.7812, 0.8571, 0.8125, 0.1429, 0.8125, 0.1905, 0.7812, 0.1905, 0.7812, 0.1429, 0.8125, 0.4762, 0.8125, 0.5238, 0.7812, 0.5238, 0.7812, 0.4762, 0.8125, 0.8095, 0.8125, 0.8571, 0.7812, 0.8571, 0.7812, 0.8095, 0.8125, 0.09524, 0.8125, 0.1429, 0.7812, 0.1429, 0.7812, 0.09524, 0.8125, 0.4286, 0.8125, 0.4762, 0.7812, 0.4762, 0.7812, 0.4286, 0.8125, 0.7619, 0.8125, 0.8095, 0.7812, 0.8095, 0.7812, 0.7619, 0.8125, 0.04762, 0.8125, 0.09524, 0.7812, 0.09524, 0.7812, 0.04762, 0.8125, 0.381, 0.8125, 0.4286, 0.7812, 0.4286, 0.7812, 0.381, 0.8125, 0.7143, 0.8125, 0.7619, 0.7812, 0.7619, 0.7812, 0.7143, 0.7969, 0.0, 0.8125, 0.04762, 0.7812, 0.04762, 0.8125, 0.3333, 0.8125, 0.381, 0.7812, 0.381, 0.7812, 0.3333, 0.8125, 0.6667, 0.8125, 0.7143, 0.7812, 0.7143, 0.7812, 0.6667, 0.8125, 0.2857, 0.8125, 0.3333, 0.7812, 0.3333, 0.7812, 0.2857, 0.8125, 0.619, 0.8125, 0.6667, 0.7812, 0.6667, 0.7812, 0.619, 0.8125, 0.9524, 0.7969, 1.0, 0.7812, 0.9524, 0.8125, 0.2381, 0.8125, 0.2857, 0.7812, 0.2857, 0.7812, 0.2381, 0.8125, 0.5714, 0.8125, 0.619, 0.7812, 0.619, 0.7812, 0.5714, 0.8125, 0.9048, 0.8125, 0.9524, 0.7812, 0.9524, 0.7812, 0.9048, 0.8125, 0.1905, 0.8125, 0.2381, 0.7812, 0.2381, 0.7812, 0.1905, 0.8125, 0.5238, 0.8125, 0.5714, 0.7812, 0.5714, 0.7812, 0.5238, 0.7812, 0.09524, 0.7812, 0.1429, 0.75, 0.1429, 0.75, 0.09524, 0.7812, 0.4286, 0.7812, 0.4762, 0.75, 0.4762, 0.75, 0.4286, 0.7812, 0.7619, 0.7812, 0.8095, 0.75, 0.8095, 0.75, 0.7619, 0.7812, 0.04762, 0.7812, 0.09524, 0.75, 0.09524, 0.75, 0.04762, 0.7812, 0.381, 0.7812, 0.4286, 0.75, 0.4286, 0.75, 0.381, 0.7812, 0.7143, 0.7812, 0.7619, 0.75, 0.7619, 0.75, 0.7143, 0.7656, 0.0, 0.7812, 0.04762, 0.75, 0.04762, 0.7812, 0.3333, 0.7812, 0.381, 0.75, 0.381, 0.75, 0.3333, 0.7812, 0.6667, 0.7812, 0.7143, 0.75, 0.7143, 0.75, 0.6667, 0.7812, 0.2857, 0.7812, 0.3333, 0.75, 0.3333, 0.75, 0.2857, 0.7812, 0.619, 0.7812, 0.6667, 0.75, 0.6667, 0.75, 0.619, 0.7812, 0.9524, 0.7656, 1.0, 0.75, 0.9524, 0.7812, 0.2381, 0.7812, 0.2857, 0.75, 0.2857, 0.75, 0.2381, 0.7812, 0.5714, 0.7812, 0.619, 0.75, 0.619, 0.75, 0.5714, 0.7812, 0.9048, 0.7812, 0.9524, 0.75, 0.9524, 0.75, 0.9048, 0.7812, 0.1905, 0.7812, 0.2381, 0.75, 0.2381, 0.75, 0.1905, 0.7812, 0.5238, 0.7812, 0.5714, 0.75, 0.5714, 0.75, 0.5238, 0.7812, 0.8571, 0.7812, 0.9048, 0.75, 0.9048, 0.75, 0.8571, 0.7812, 0.1429, 0.7812, 0.1905, 0.75, 0.1905, 0.75, 0.1429, 0.7812, 0.4762, 0.7812, 0.5238, 0.75, 0.5238, 0.75, 0.4762, 0.7812, 0.8095, 0.7812, 0.8571, 0.75, 0.8571, 0.75, 0.8095])
me_x_1.materials.append(mat_mate)
me_x_1.use_remesh_fix_poles = True
me_x_1.use_remesh_preserve_attributes = False
me_x_1.update()

# ---- objects
ob_scene = bpy.data.objects.new('scene', me_x)
ob_item = bpy.data.objects.new('item', me_x_1)

# ---- transforms, parenting, visibility, modifiers, constraints
ob_scene.location = (0.0, 0.0, 0.0)
ob_item.location = (0.0, 0.0, 0.331)

# ---- collection membership
col_collection.objects.link(ob_scene)
col_collection.objects.link(ob_item)

# ---- scene / render settings (as saved in the file)
scene.frame_start = 1; scene.frame_end = 250; scene.frame_set(1)
scene.render.engine = 'BLENDER_EEVEE_NEXT'
scene.cycles.sampling_pattern = 'TABULATED_SOBOL'
scene.cycles.use_light_tree = False
scene.view_settings.view_transform = 'Filmic'
bpy.context.view_layer.update()

# ---- added for rendering (the .blend has no active camera and no usable light): camera, sun
cam_auto = bpy.data.cameras.new('AutoCamera')
cam_auto.lens = 50.0
cam_auto.sensor_width = 36.0
cam_auto.clip_end = 1000.0
ob_auto_camera = bpy.data.objects.new('AutoCamera', cam_auto)
scene.collection.objects.link(ob_auto_camera)
ob_auto_camera.location = (13.1548, -15.7858, 11.257)
ob_auto_camera.rotation_euler = (1.09748, -7.21219e-08, 0.694738)
scene.camera = ob_auto_camera
light_auto_sun = bpy.data.lights.new('AutoSun', 'SUN')
light_auto_sun.energy = 3.0
light_auto_sun.angle = 0.0523599
ob_auto_sun = bpy.data.objects.new('AutoSun', light_auto_sun)
scene.collection.objects.link(ob_auto_sun)
ob_auto_sun.rotation_euler = (0.872665, 0.174533, 0.523599)
bpy.context.view_layer.update()

